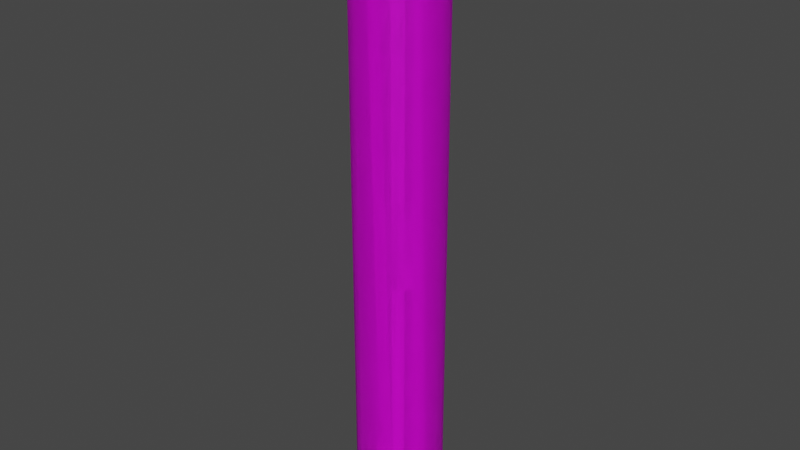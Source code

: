 # Source: TANK-7-0.blend  (saved by Blender 2.83.19; exported with 4.5.12 LTS)
import bpy
from mathutils import Matrix  # noqa: F401  (used for matrix-valued properties, if any)

bpy.ops.wm.read_factory_settings(use_empty=True)
scene = bpy.context.scene
scene.name = 'Scene'

# ---- collections
col_collection = bpy.data.collections.new('Collection'); scene.collection.children.link(col_collection)

# ---- images (referenced by path relative to the original .blend; pixels are not part of the script)
import os
ASSET_DIR = os.environ.get("B2B_ASSET_DIR", "")  # directory of the original .blend (textures are referenced by path, not embedded)
HERE = os.path.dirname(os.path.abspath(__file__))  # packed textures are extracted next to this script under _unpacked/

def load_image(name, relpath, width, height, colorspace="sRGB"):
    """Load a texture the original file referenced (path relative to the .blend, or extracted next to this script)."""
    p = next((c for c in (os.path.join(HERE, relpath), os.path.join(ASSET_DIR, relpath)) if relpath and os.path.exists(c)), "")
    if p:
        img = bpy.data.images.load(p, check_existing=True)
        img.name = name
    else:  # same state as the original file: an image datablock whose file is absent (Cycles renders it pink)
        img = bpy.data.images.new(name, width, height)
        img.source = "FILE"
        img.filepath = "//" + (relpath or name)
    img.colorspace_settings.name = colorspace
    return img
img_tt_checker_512x512_uv_grid = load_image('TT_checker_512x512_UV_GRID', '', 512, 512, 'sRGB')

# ---- materials (node trees are filled in below, after node groups)
mat_tt_checker_512x512_uv_grid = bpy.data.materials.new('TT_checker_512x512_UV_GRID')
mat_tt_checker_512x512_uv_grid.use_transparent_shadow = False

# ---- node groups
ng_auto_smooth = bpy.data.node_groups.new('Auto Smooth', 'GeometryNodeTree')
_s = ng_auto_smooth.interface.new_socket(name='Geometry', in_out='OUTPUT', socket_type='NodeSocketGeometry')
_s = ng_auto_smooth.interface.new_socket(name='Geometry', in_out='INPUT', socket_type='NodeSocketGeometry')
_s = ng_auto_smooth.interface.new_socket(name='Angle', in_out='INPUT', socket_type='NodeSocketFloat')
_s.subtype = 'ANGLE'
_s.min_value = 0.0
_s.max_value = 3.142
ng_auto_smooth.is_modifier = True
_N = ng_auto_smooth.nodes; _L = ng_auto_smooth.links
n0 = _N.new('NodeGroupOutput'); n0.name = 'Group Output'; n0.location = (480, -100)
n1 = _N.new('NodeGroupInput'); n1.name = 'Group Input'; n1.location = (-420, -300)
n2 = _N.new('NodeGroupInput'); n2.name = 'Group Input.001'; n2.location = (-60, -100)
n3 = _N.new('GeometryNodeSetShadeSmooth'); n3.name = 'Set Shade Smooth'; n3.location = (120, -100)
n3.domain = 'EDGE'
n4 = _N.new('GeometryNodeSetShadeSmooth'); n4.name = 'Set Shade Smooth.001'; n4.location = (300, -100)
n5 = _N.new('GeometryNodeInputMeshEdgeAngle'); n5.name = 'Edge Angle'; n5.location = (-420, -220)
n6 = _N.new('GeometryNodeInputEdgeSmooth'); n6.name = 'Is Edge Smooth'; n6.location = (-60, -160)
n7 = _N.new('GeometryNodeInputShadeSmooth'); n7.name = 'Is Face Smooth'; n7.location = (-240, -340)
n8 = _N.new('FunctionNodeBooleanMath'); n8.name = 'Boolean Math'; n8.location = (-60, -220)
n9 = _N.new('FunctionNodeCompare'); n9.name = 'Compare'; n9.location = (-240, -180)
n9.operation = 'LESS_EQUAL'
_L.new(n5.outputs[0], n9.inputs[0])
_L.new(n4.outputs[0], n0.inputs[0])
_L.new(n1.outputs[1], n9.inputs[1])
_L.new(n9.outputs[0], n8.inputs[0])
_L.new(n7.outputs[0], n8.inputs[1])
_L.new(n2.outputs[0], n3.inputs[0])
_L.new(n6.outputs[0], n3.inputs[1])
_L.new(n3.outputs[0], n4.inputs[0])
_L.new(n8.outputs[0], n3.inputs[2])
n0.is_active_output = True

# ---- material node trees
mat_tt_checker_512x512_uv_grid.use_nodes = True; mat_tt_checker_512x512_uv_grid.node_tree.nodes.clear()
_N = mat_tt_checker_512x512_uv_grid.node_tree.nodes; _L = mat_tt_checker_512x512_uv_grid.node_tree.links
n0 = _N.new('ShaderNodeBsdfPrincipled'); n0.name = 'Principled BSDF'; n0.location = (10, 300)
n0.distribution = 'GGX'
n0.subsurface_method = 'BURLEY'
n0.inputs[3].default_value = 1.45
n0.inputs[27].default_value = (0.0, 0.0, 0.0, 1.0)
n0.inputs[28].default_value = 1.0
n1 = _N.new('ShaderNodeOutputMaterial'); n1.name = 'Material Output'; n1.location = (300, 300)
n2 = _N.new('ShaderNodeTexImage'); n2.name = 'checker'; n2.location = (0, 0)
n2.image = img_tt_checker_512x512_uv_grid
_L.new(n0.outputs[0], n1.inputs[0])
_L.new(n2.outputs[0], n0.inputs[0])
n1.is_active_output = True

# ---- world
world_world = bpy.data.worlds.new('World'); scene.world = world_world
world_world.use_nodes = True; world_world.node_tree.nodes.clear()
_N = world_world.node_tree.nodes; _L = world_world.node_tree.links
n0 = _N.new('ShaderNodeOutputWorld'); n0.name = 'World Output'; n0.location = (300, 300)
n1 = _N.new('ShaderNodeBackground'); n1.name = 'Background'; n1.location = (10, 300)
n1.inputs[0].default_value = (0.05088, 0.05088, 0.05088, 1.0)
_L.new(n1.outputs[0], n0.inputs[0])
n0.is_active_output = True
world_world.color = (0.05088, 0.05088, 0.05088)
world_world.use_sun_shadow = False
world_world.sun_shadow_jitter_overblur = 0.0

# ---- meshes
me_tank = bpy.data.meshes.new('Tank')
me_tank.from_pydata([(-1.25, -2.165, -17.5), (-0.6471, -2.415, -15.0), (-0.6471, -2.415, -17.5), (-1.25, -2.165, -15.0), (-1.768, -1.768, -17.5), (-1.768, -1.768, -15.0), (-2.165, -1.25, -15.0), (-2.165, -1.25, -17.5), (-2.415, -0.647, -15.0), (-2.415, -0.647, -17.5), (-1.403e-06, -2.5, -17.5), (-2.5, 1.104e-06, -17.5), (-2.5, 7.682e-07, -15.0), (-2.415, 0.647, -17.5), (-2.415, 0.647, -15.0), (-2.165, 1.25, -17.5), (-2.165, 1.25, -15.0), (-1.768, 1.768, -17.5), (-1.768, 1.768, -15.0), (-1.25, 2.165, -17.5), (-1.25, 2.165, -15.0), (-0.647, 2.415, -17.5), (-0.647, 2.415, -15.0), (-4.49e-07, 2.5, -17.5), (2.415, -0.647, -17.5), (2.5, 1.265e-06, -15.0), (2.5, 1.505e-07, -17.5), (2.415, -0.647, -15.0), (2.165, -1.25, -17.5), (2.165, -1.25, -15.0), (1.768, -1.768, -17.5), (1.768, -1.768, -15.0), (1.25, -2.165, -17.5), (1.25, -2.165, -15.0), (0.647, -2.415, -17.5), (0.647, -2.415, -15.0), (-9.258e-07, -2.5, -15.0), (-1.403e-06, -2.5, -17.5), (2.415, 0.647, -17.5), (2.165, 1.25, -17.5), (2.165, 1.25, -15.0), (1.768, 1.768, -17.5), (1.768, 1.768, -15.0), (1.25, 2.165, -15.0), (1.25, 2.165, -17.5), (0.647, 2.415, -15.0), (0.647, 2.415, -17.5), (-4.49e-07, 2.5, -17.5), (-0.6471, -2.415, -12.5), (-1.25, -2.165, -12.5), (-1.768, -1.768, -12.5), (-2.165, -1.25, -12.5), (-2.415, -0.647, -12.5), (-9.258e-07, -2.5, -12.5), (-2.5, 7.682e-07, -12.5), (-2.415, 0.647, -12.5), (-2.165, 1.25, -12.5), (-1.768, 1.768, -12.5), (-1.25, 2.165, -12.5), (-0.647, 2.415, -12.5), (-4.49e-07, 2.5, -15.0), (2.5, 1.265e-06, -12.5), (2.415, -0.647, -12.5), (2.165, -1.25, -12.5), (1.768, -1.768, -12.5), (1.25, -2.165, -12.5), (0.647, -2.415, -12.5), (2.415, 0.647, -15.0), (2.165, 1.25, -12.5), (1.768, 1.768, -12.5), (1.25, 2.165, -12.5), (0.647, 2.415, -12.5), (-0.6471, -2.415, -10.0), (-1.25, -2.165, -10.0), (-1.768, -1.768, -10.0), (-2.165, -1.25, -10.0), (-2.415, -0.647, -10.0), (-2.5, 7.682e-07, -10.0), (-2.415, 0.647, -10.0), (-2.165, 1.25, -10.0), (-1.768, 1.768, -10.0), (-1.25, 2.165, -10.0), (-0.647, 2.415, -10.0), (-4.49e-07, 2.5, -12.5), (2.5, 1.265e-06, -10.0), (2.415, -0.647, -10.0), (2.165, -1.25, -10.0), (1.768, -1.768, -10.0), (1.25, -2.165, -10.0), (0.647, -2.415, -10.0), (-9.258e-07, -2.5, -10.0), (2.415, 0.647, -12.5), (2.165, 1.25, -10.0), (1.768, 1.768, -10.0), (1.25, 2.165, -10.0), (0.647, 2.415, -10.0), (-0.6471, -2.415, -7.5), (-1.25, -2.165, -7.5), (-1.768, -1.768, -7.5), (-2.165, -1.25, -7.5), (-2.415, -0.647, -7.5), (-9.258e-07, -2.5, -7.5), (-2.5, 7.682e-07, -7.5), (-2.415, 0.647, -7.5), (-2.165, 1.25, -7.5), (-1.768, 1.768, -7.5), (-1.25, 2.165, -7.5), (-0.647, 2.415, -7.5), (-4.49e-07, 2.5, -10.0), (2.5, 1.265e-06, -7.5), (2.415, -0.647, -7.5), (2.165, -1.25, -7.5), (1.768, -1.768, -7.5), (1.25, -2.165, -7.5), (0.647, -2.415, -7.5), (2.415, 0.647, -10.0), (2.165, 1.25, -7.5), (1.768, 1.768, -7.5), (1.25, 2.165, -7.5), (0.647, 2.415, -7.5), (-0.6471, -2.415, -5.0), (-1.25, -2.165, -5.0), (-1.768, -1.768, -5.0), (-2.165, -1.25, -5.0), (-2.415, -0.647, -5.0), (-2.5, 7.682e-07, -5.0), (-2.415, 0.647, -5.0), (-2.165, 1.25, -5.0), (-1.768, 1.768, -5.0), (-1.25, 2.165, -5.0), (-0.647, 2.415, -5.0), (-4.49e-07, 2.5, -7.5), (2.5, 1.265e-06, -5.0), (2.415, -0.647, -5.0), (2.165, -1.25, -5.0), (1.768, -1.768, -5.0), (1.25, -2.165, -5.0), (0.647, -2.415, -5.0), (-9.258e-07, -2.5, -5.0), (2.415, 0.647, -7.5), (2.165, 1.25, -5.0), (1.768, 1.768, -5.0), (1.25, 2.165, -5.0), (0.647, 2.415, -5.0), (-0.6471, -2.415, -2.5), (-1.25, -2.165, -2.5), (-1.768, -1.768, -2.5), (-2.165, -1.25, -2.5), (-2.415, -0.647, -2.5), (-9.258e-07, -2.5, -2.5), (-2.5, 7.682e-07, -2.5), (-2.415, 0.647, -2.5), (-2.165, 1.25, -2.5), (-1.768, 1.768, -2.5), (-1.25, 2.165, -2.5), (-0.647, 2.415, -2.5), (-4.49e-07, 2.5, -5.0), (2.5, 1.265e-06, -2.5), (2.415, -0.647, -2.5), (2.165, -1.25, -2.5), (1.768, -1.768, -2.5), (1.25, -2.165, -2.5), (0.647, -2.415, -2.5), (2.415, 0.647, -5.0), (2.165, 1.25, -2.5), (1.768, 1.768, -2.5), (1.25, 2.165, -2.5), (0.647, 2.415, -2.5), (-0.6471, -2.415, -3.338e-06), (-1.25, -2.165, -3.338e-06), (-1.768, -1.768, -3.338e-06), (-2.165, -1.25, -3.338e-06), (-2.415, -0.647, -3.338e-06), (-2.5, 7.682e-07, -3.338e-06), (-2.415, 0.647, -3.338e-06), (-2.165, 1.25, -3.338e-06), (-1.768, 1.768, -3.338e-06), (-1.25, 2.165, -3.338e-06), (-0.647, 2.415, -3.338e-06), (-4.49e-07, 2.5, -2.5), (2.5, 1.265e-06, -3.338e-06), (2.415, -0.647, -3.338e-06), (2.165, -1.25, -3.338e-06), (1.768, -1.768, -3.338e-06), (1.25, -2.165, -3.338e-06), (0.647, -2.415, -3.338e-06), (-9.258e-07, -2.5, -3.338e-06), (2.415, 0.647, -2.5), (2.165, 1.25, -3.338e-06), (1.768, 1.768, -3.338e-06), (1.25, 2.165, -3.338e-06), (0.647, 2.415, -3.338e-06), (-0.6471, -2.415, 2.5), (-1.25, -2.165, 2.5), (-1.768, -1.768, 2.5), (-2.165, -1.25, 2.5), (-2.415, -0.647, 2.5), (-9.258e-07, -2.5, 2.5), (-2.5, 7.682e-07, 2.5), (-2.415, 0.647, 2.5), (-2.165, 1.25, 2.5), (-1.768, 1.768, 2.5), (-1.25, 2.165, 2.5), (-0.647, 2.415, 2.5), (-4.49e-07, 2.5, -4.768e-07), (2.5, 1.265e-06, 2.5), (2.415, -0.647, 2.5), (2.165, -1.25, 2.5), (1.768, -1.768, 2.5), (1.25, -2.165, 2.5), (0.647, -2.415, 2.5), (2.415, 0.647, -1.431e-06), (2.165, 1.25, 2.5), (1.768, 1.768, 2.5), (1.25, 2.165, 2.5), (0.647, 2.415, 2.5), (-0.6471, -2.415, 5.0), (-1.25, -2.165, 5.0), (-1.768, -1.768, 5.0), (-2.165, -1.25, 5.0), (-2.415, -0.647, 5.0), (-2.5, 7.682e-07, 5.0), (-2.415, 0.647, 5.0), (-2.165, 1.25, 5.0), (-1.768, 1.768, 5.0), (-1.25, 2.165, 5.0), (-0.647, 2.415, 5.0), (-4.49e-07, 2.5, 2.5), (2.5, 1.265e-06, 5.0), (2.415, -0.647, 5.0), (2.165, -1.25, 5.0), (1.768, -1.768, 5.0), (1.25, -2.165, 5.0), (0.647, -2.415, 5.0), (-9.258e-07, -2.5, 5.0), (2.415, 0.647, 2.5), (2.165, 1.25, 5.0), (1.768, 1.768, 5.0), (1.25, 2.165, 5.0), (0.647, 2.415, 5.0), (-0.6471, -2.415, 7.5), (-1.25, -2.165, 7.5), (-1.768, -1.768, 7.5), (-2.165, -1.25, 7.5), (-2.415, -0.647, 7.5), (-9.258e-07, -2.5, 7.5), (-2.5, 7.682e-07, 7.5), (-2.415, 0.647, 7.5), (-2.165, 1.25, 7.5), (-1.768, 1.768, 7.5), (-1.25, 2.165, 7.5), (-0.647, 2.415, 7.5), (-4.49e-07, 2.5, 5.0), (2.5, 1.265e-06, 7.5), (2.415, -0.647, 7.5), (2.165, -1.25, 7.5), (1.768, -1.768, 7.5), (1.25, -2.165, 7.5), (0.647, -2.415, 7.5), (2.415, 0.647, 5.0), (2.165, 1.25, 7.5), (1.768, 1.768, 7.5), (1.25, 2.165, 7.5), (0.647, 2.415, 7.5), (-0.6471, -2.415, 10.0), (-1.25, -2.165, 10.0), (-1.768, -1.768, 10.0), (-2.165, -1.25, 10.0), (-2.415, -0.647, 10.0), (-2.5, 7.682e-07, 10.0), (-2.415, 0.647, 10.0), (-2.165, 1.25, 10.0), (-1.768, 1.768, 10.0), (-1.25, 2.165, 10.0), (-0.647, 2.415, 10.0), (-4.49e-07, 2.5, 7.5), (2.5, 1.265e-06, 10.0), (2.415, -0.647, 10.0), (2.165, -1.25, 10.0), (1.768, -1.768, 10.0), (1.25, -2.165, 10.0), (0.647, -2.415, 10.0), (-9.258e-07, -2.5, 10.0), (2.415, 0.647, 7.5), (2.165, 1.25, 10.0), (1.768, 1.768, 10.0), (1.25, 2.165, 10.0), (0.647, 2.415, 10.0), (-0.6471, -2.415, 12.5), (-1.25, -2.165, 12.5), (-1.768, -1.768, 12.5), (-2.165, -1.25, 12.5), (-2.415, -0.647, 12.5), (-9.258e-07, -2.5, 12.5), (-2.5, 7.682e-07, 12.5), (-2.415, 0.647, 12.5), (-2.165, 1.25, 12.5), (-1.768, 1.768, 12.5), (-1.25, 2.165, 12.5), (-0.647, 2.415, 12.5), (-4.49e-07, 2.5, 10.0), (2.5, 1.265e-06, 12.5), (2.415, -0.647, 12.5), (2.165, -1.25, 12.5), (1.768, -1.768, 12.5), (1.25, -2.165, 12.5), (0.647, -2.415, 12.5), (2.415, 0.647, 10.0), (2.165, 1.25, 12.5), (1.768, 1.768, 12.5), (1.25, 2.165, 12.5), (0.647, 2.415, 12.5), (-0.6471, -2.415, 15.0), (-1.25, -2.165, 15.0), (-1.768, -1.768, 15.0), (-2.165, -1.25, 15.0), (-2.415, -0.647, 15.0), (-2.5, 7.682e-07, 15.0), (-2.415, 0.647, 15.0), (-2.165, 1.25, 15.0), (-1.768, 1.768, 15.0), (-1.25, 2.165, 15.0), (-0.647, 2.415, 15.0), (-4.49e-07, 2.5, 12.5), (2.5, 1.265e-06, 15.0), (2.415, -0.647, 15.0), (2.165, -1.25, 15.0), (1.768, -1.768, 15.0), (1.25, -2.165, 15.0), (0.647, -2.415, 15.0), (-9.258e-07, -2.5, 15.0), (2.415, 0.647, 12.5), (2.165, 1.25, 15.0), (1.768, 1.768, 15.0), (1.25, 2.165, 15.0), (0.647, 2.415, 15.0), (-0.6471, -2.415, 17.5), (-1.25, -2.165, 17.5), (-1.768, -1.768, 17.5), (-2.165, -1.25, 17.5), (-2.415, -0.647, 17.5), (-9.258e-07, -2.5, 17.5), (-2.5, 7.682e-07, 17.5), (-2.415, 0.647, 17.5), (-2.165, 1.25, 17.5), (-1.768, 1.768, 17.5), (-1.25, 2.165, 17.5), (-0.647, 2.415, 17.5), (-4.49e-07, 2.5, 15.0), (2.5, 1.265e-06, 17.5), (2.415, -0.647, 17.5), (2.165, -1.25, 17.5), (1.768, -1.768, 17.5), (1.25, -2.165, 17.5), (0.647, -2.415, 17.5), (2.415, 0.647, 15.0), (2.165, 1.25, 17.5), (1.768, 1.768, 17.5), (1.25, 2.165, 17.5), (0.647, 2.415, 17.5), (-4.49e-07, 2.5, 17.5), (2.415, 0.647, 17.5)], [], [(47, 60, 45, 46), (46, 45, 43, 44), (37, 34, 35, 36), (16, 18, 17, 15), (39, 40, 67, 38), (14, 16, 15, 13), (18, 20, 19, 17), (20, 22, 21, 19), (44, 43, 42, 41), (8, 12, 11, 9), (23, 21, 22, 60), (3, 5, 4, 0), (38, 67, 25, 26), (29, 31, 30, 28), (25, 27, 24, 26), (33, 35, 34, 32), (27, 29, 28, 24), (31, 33, 32, 30), (41, 42, 40, 39), (7, 4, 5, 6), (12, 14, 13, 11), (1, 3, 0, 2), (10, 36, 1, 2), (9, 7, 6, 8), (60, 83, 71, 45), (45, 71, 70, 43), (36, 35, 66, 53), (56, 57, 18, 16), (40, 68, 91, 67), (55, 56, 16, 14), (57, 58, 20, 18), (58, 59, 22, 20), (43, 70, 69, 42), (52, 54, 12, 8), (60, 22, 59, 83), (49, 50, 5, 3), (67, 91, 61, 25), (63, 64, 31, 29), (61, 62, 27, 25), (65, 66, 35, 33), (62, 63, 29, 27), (64, 65, 33, 31), (42, 69, 68, 40), (6, 5, 50, 51), (54, 55, 14, 12), (48, 49, 3, 1), (36, 53, 48, 1), (8, 6, 51, 52), (83, 108, 95, 71), (71, 95, 94, 70), (53, 66, 89, 90), (79, 80, 57, 56), (68, 92, 115, 91), (78, 79, 56, 55), (80, 81, 58, 57), (81, 82, 59, 58), (70, 94, 93, 69), (76, 77, 54, 52), (83, 59, 82, 108), (73, 74, 50, 49), (91, 115, 84, 61), (86, 87, 64, 63), (84, 85, 62, 61), (88, 89, 66, 65), (85, 86, 63, 62), (87, 88, 65, 64), (69, 93, 92, 68), (51, 50, 74, 75), (77, 78, 55, 54), (72, 73, 49, 48), (53, 90, 72, 48), (52, 51, 75, 76), (108, 131, 119, 95), (95, 119, 118, 94), (90, 89, 114, 101), (104, 105, 80, 79), (92, 116, 139, 115), (103, 104, 79, 78), (105, 106, 81, 80), (106, 107, 82, 81), (94, 118, 117, 93), (100, 102, 77, 76), (108, 82, 107, 131), (97, 98, 74, 73), (115, 139, 109, 84), (111, 112, 87, 86), (109, 110, 85, 84), (113, 114, 89, 88), (110, 111, 86, 85), (112, 113, 88, 87), (93, 117, 116, 92), (75, 74, 98, 99), (102, 103, 78, 77), (96, 97, 73, 72), (90, 101, 96, 72), (76, 75, 99, 100), (131, 156, 143, 119), (119, 143, 142, 118), (101, 114, 137, 138), (127, 128, 105, 104), (116, 140, 163, 139), (126, 127, 104, 103), (128, 129, 106, 105), (129, 130, 107, 106), (118, 142, 141, 117), (124, 125, 102, 100), (131, 107, 130, 156), (121, 122, 98, 97), (139, 163, 132, 109), (134, 135, 112, 111), (132, 133, 110, 109), (136, 137, 114, 113), (133, 134, 111, 110), (135, 136, 113, 112), (117, 141, 140, 116), (99, 98, 122, 123), (125, 126, 103, 102), (120, 121, 97, 96), (101, 138, 120, 96), (100, 99, 123, 124), (156, 179, 167, 143), (143, 167, 166, 142), (138, 137, 162, 149), (152, 153, 128, 127), (140, 164, 187, 163), (151, 152, 127, 126), (153, 154, 129, 128), (154, 155, 130, 129), (142, 166, 165, 141), (148, 150, 125, 124), (156, 130, 155, 179), (145, 146, 122, 121), (163, 187, 157, 132), (159, 160, 135, 134), (157, 158, 133, 132), (161, 162, 137, 136), (158, 159, 134, 133), (160, 161, 136, 135), (141, 165, 164, 140), (123, 122, 146, 147), (150, 151, 126, 125), (144, 145, 121, 120), (138, 149, 144, 120), (124, 123, 147, 148), (179, 204, 191, 167), (167, 191, 190, 166), (149, 162, 185, 186), (175, 176, 153, 152), (164, 188, 211, 187), (174, 175, 152, 151), (176, 177, 154, 153), (177, 178, 155, 154), (166, 190, 189, 165), (172, 173, 150, 148), (179, 155, 178, 204), (169, 170, 146, 145), (187, 211, 180, 157), (182, 183, 160, 159), (180, 181, 158, 157), (184, 185, 162, 161), (181, 182, 159, 158), (183, 184, 161, 160), (165, 189, 188, 164), (147, 146, 170, 171), (173, 174, 151, 150), (168, 169, 145, 144), (149, 186, 168, 144), (148, 147, 171, 172), (204, 227, 215, 191), (191, 215, 214, 190), (186, 185, 210, 197), (200, 201, 176, 175), (188, 212, 235, 211), (199, 200, 175, 174), (201, 202, 177, 176), (202, 203, 178, 177), (190, 214, 213, 189), (196, 198, 173, 172), (204, 178, 203, 227), (193, 194, 170, 169), (211, 235, 205, 180), (207, 208, 183, 182), (205, 206, 181, 180), (209, 210, 185, 184), (206, 207, 182, 181), (208, 209, 184, 183), (189, 213, 212, 188), (171, 170, 194, 195), (198, 199, 174, 173), (192, 193, 169, 168), (186, 197, 192, 168), (172, 171, 195, 196), (227, 252, 239, 215), (215, 239, 238, 214), (197, 210, 233, 234), (223, 224, 201, 200), (212, 236, 259, 235), (222, 223, 200, 199), (224, 225, 202, 201), (225, 226, 203, 202), (214, 238, 237, 213), (220, 221, 198, 196), (227, 203, 226, 252), (217, 218, 194, 193), (235, 259, 228, 205), (230, 231, 208, 207), (228, 229, 206, 205), (232, 233, 210, 209), (229, 230, 207, 206), (231, 232, 209, 208), (213, 237, 236, 212), (195, 194, 218, 219), (221, 222, 199, 198), (216, 217, 193, 192), (197, 234, 216, 192), (196, 195, 219, 220), (252, 275, 263, 239), (239, 263, 262, 238), (234, 233, 258, 245), (248, 249, 224, 223), (236, 260, 283, 259), (247, 248, 223, 222), (249, 250, 225, 224), (250, 251, 226, 225), (238, 262, 261, 237), (244, 246, 221, 220), (252, 226, 251, 275), (241, 242, 218, 217), (259, 283, 253, 228), (255, 256, 231, 230), (253, 254, 229, 228), (257, 258, 233, 232), (254, 255, 230, 229), (256, 257, 232, 231), (237, 261, 260, 236), (219, 218, 242, 243), (246, 247, 222, 221), (240, 241, 217, 216), (234, 245, 240, 216), (220, 219, 243, 244), (275, 300, 287, 263), (263, 287, 286, 262), (245, 258, 281, 282), (271, 272, 249, 248), (260, 284, 307, 283), (270, 271, 248, 247), (272, 273, 250, 249), (273, 274, 251, 250), (262, 286, 285, 261), (268, 269, 246, 244), (275, 251, 274, 300), (265, 266, 242, 241), (283, 307, 276, 253), (278, 279, 256, 255), (276, 277, 254, 253), (280, 281, 258, 257), (277, 278, 255, 254), (279, 280, 257, 256), (261, 285, 284, 260), (243, 242, 266, 267), (269, 270, 247, 246), (264, 265, 241, 240), (245, 282, 264, 240), (244, 243, 267, 268), (300, 323, 311, 287), (287, 311, 310, 286), (282, 281, 306, 293), (296, 297, 272, 271), (284, 308, 331, 307), (295, 296, 271, 270), (297, 298, 273, 272), (298, 299, 274, 273), (286, 310, 309, 285), (292, 294, 269, 268), (300, 274, 299, 323), (289, 290, 266, 265), (307, 331, 301, 276), (303, 304, 279, 278), (301, 302, 277, 276), (305, 306, 281, 280), (302, 303, 278, 277), (304, 305, 280, 279), (285, 309, 308, 284), (267, 266, 290, 291), (294, 295, 270, 269), (288, 289, 265, 264), (282, 293, 288, 264), (268, 267, 291, 292), (323, 348, 335, 311), (311, 335, 334, 310), (293, 306, 329, 330), (319, 320, 297, 296), (308, 332, 355, 331), (318, 319, 296, 295), (320, 321, 298, 297), (321, 322, 299, 298), (310, 334, 333, 309), (316, 317, 294, 292), (323, 299, 322, 348), (313, 314, 290, 289), (331, 355, 324, 301), (326, 327, 304, 303), (324, 325, 302, 301), (328, 329, 306, 305), (325, 326, 303, 302), (327, 328, 305, 304), (309, 333, 332, 308), (291, 290, 314, 315), (317, 318, 295, 294), (312, 313, 289, 288), (293, 330, 312, 288), (292, 291, 315, 316), (348, 360, 359, 335), (335, 359, 358, 334), (330, 329, 354, 341), (344, 345, 320, 319), (332, 356, 361, 355), (343, 344, 319, 318), (345, 346, 321, 320), (346, 347, 322, 321), (334, 358, 357, 333), (340, 342, 317, 316), (348, 322, 347, 360), (337, 338, 314, 313), (355, 361, 349, 324), (351, 352, 327, 326), (349, 350, 325, 324), (353, 354, 329, 328), (350, 351, 326, 325), (352, 353, 328, 327), (333, 357, 356, 332), (315, 314, 338, 339), (342, 343, 318, 317), (336, 337, 313, 312), (330, 341, 336, 312), (316, 315, 339, 340)])
me_tank.polygons.foreach_set('use_smooth', [True] * 336)
_uv = me_tank.uv_layers.new(name='UV')
_uv.uv.foreach_set('vector', [0.2485, 0.02295, 0.2485, 0.1422, 0.2291, 0.1422, 0.2291, 0.02295, 0.2291, 0.02295, 0.2291, 0.1422, 0.2098, 0.1422, 0.2098, 0.02295, 0.01639, 0.02295, 0.03573, 0.02295, 0.03573, 0.1422, 0.01639, 0.1422, 0.09375, 0.1422, 0.07441, 0.1422, 0.07441, 0.02295, 0.09375, 0.02295, 0.1711, 0.02295, 0.1711, 0.1422, 0.1518, 0.1422, 0.1518, 0.02295, 0.1131, 0.1422, 0.09375, 0.1422, 0.09375, 0.02295, 0.1131, 0.02295, 0.07441, 0.1422, 0.05507, 0.1422, 0.05507, 0.02295, 0.07441, 0.02295, 0.05507, 0.1422, 0.03573, 0.1422, 0.03573, 0.02295, 0.05507, 0.02295, 0.2098, 0.02295, 0.2098, 0.1422, 0.1904, 0.1422, 0.1904, 0.02295, 0.1518, 0.1422, 0.1324, 0.1422, 0.1324, 0.02295, 0.1518, 0.02295, 0.01639, 0.02295, 0.03573, 0.02295, 0.03573, 0.1422, 0.01639, 0.1422, 0.2098, 0.1422, 0.1904, 0.1422, 0.1904, 0.02295, 0.2098, 0.02295, 0.1518, 0.02295, 0.1518, 0.1422, 0.1324, 0.1422, 0.1324, 0.02295, 0.09375, 0.1422, 0.07441, 0.1422, 0.07441, 0.02295, 0.09375, 0.02295, 0.1324, 0.1422, 0.1131, 0.1422, 0.1131, 0.02295, 0.1324, 0.02295, 0.05507, 0.1422, 0.03573, 0.1422, 0.03573, 0.02295, 0.05507, 0.02295, 0.1131, 0.1422, 0.09375, 0.1422, 0.09375, 0.02295, 0.1131, 0.02295, 0.07441, 0.1422, 0.05507, 0.1422, 0.05507, 0.02295, 0.07441, 0.02295, 0.1904, 0.02295, 0.1904, 0.1422, 0.1711, 0.1422, 0.1711, 0.02295, 0.1711, 0.02295, 0.1904, 0.02295, 0.1904, 0.1422, 0.1711, 0.1422, 0.1324, 0.1422, 0.1131, 0.1422, 0.1131, 0.02295, 0.1324, 0.02295, 0.2291, 0.1422, 0.2098, 0.1422, 0.2098, 0.02295, 0.2291, 0.02295, 0.2485, 0.02295, 0.2485, 0.1422, 0.2291, 0.1422, 0.2291, 0.02295, 0.1518, 0.02295, 0.1711, 0.02295, 0.1711, 0.1422, 0.1518, 0.1422, 0.2485, 0.1422, 0.2485, 0.2615, 0.2291, 0.2615, 0.2291, 0.1422, 0.2291, 0.1422, 0.2291, 0.2615, 0.2098, 0.2615, 0.2098, 0.1422, 0.01639, 0.1422, 0.03573, 0.1422, 0.03573, 0.2615, 0.01639, 0.2615, 0.09375, 0.2615, 0.07441, 0.2615, 0.07441, 0.1422, 0.09375, 0.1422, 0.1711, 0.1422, 0.1711, 0.2615, 0.1518, 0.2615, 0.1518, 0.1422, 0.1131, 0.2615, 0.09375, 0.2615, 0.09375, 0.1422, 0.1131, 0.1422, 0.07441, 0.2615, 0.05507, 0.2615, 0.05507, 0.1422, 0.07441, 0.1422, 0.05507, 0.2615, 0.03573, 0.2615, 0.03573, 0.1422, 0.05507, 0.1422, 0.2098, 0.1422, 0.2098, 0.2615, 0.1904, 0.2615, 0.1904, 0.1422, 0.1518, 0.2615, 0.1324, 0.2615, 0.1324, 0.1422, 0.1518, 0.1422, 0.01639, 0.1422, 0.03573, 0.1422, 0.03573, 0.2615, 0.01639, 0.2615, 0.2098, 0.2615, 0.1904, 0.2615, 0.1904, 0.1422, 0.2098, 0.1422, 0.1518, 0.1422, 0.1518, 0.2615, 0.1324, 0.2615, 0.1324, 0.1422, 0.09375, 0.2615, 0.07441, 0.2615, 0.07441, 0.1422, 0.09375, 0.1422, 0.1324, 0.2615, 0.1131, 0.2615, 0.1131, 0.1422, 0.1324, 0.1422, 0.05507, 0.2615, 0.03573, 0.2615, 0.03573, 0.1422, 0.05507, 0.1422, 0.1131, 0.2615, 0.09375, 0.2615, 0.09375, 0.1422, 0.1131, 0.1422, 0.07441, 0.2615, 0.05507, 0.2615, 0.05507, 0.1422, 0.07441, 0.1422, 0.1904, 0.1422, 0.1904, 0.2615, 0.1711, 0.2615, 0.1711, 0.1422, 0.1711, 0.1422, 0.1904, 0.1422, 0.1904, 0.2615, 0.1711, 0.2615, 0.1324, 0.2615, 0.1131, 0.2615, 0.1131, 0.1422, 0.1324, 0.1422, 0.2291, 0.2615, 0.2098, 0.2615, 0.2098, 0.1422, 0.2291, 0.1422, 0.2485, 0.1422, 0.2485, 0.2615, 0.2291, 0.2615, 0.2291, 0.1422, 0.1518, 0.1422, 0.1711, 0.1422, 0.1711, 0.2615, 0.1518, 0.2615, 0.2485, 0.2615, 0.2485, 0.3807, 0.2291, 0.3807, 0.2291, 0.2615, 0.2291, 0.2615, 0.2291, 0.3807, 0.2098, 0.3807, 0.2098, 0.2615, 0.01639, 0.2615, 0.03573, 0.2615, 0.03573, 0.3807, 0.01639, 0.3807, 0.09375, 0.3807, 0.07441, 0.3807, 0.07441, 0.2615, 0.09375, 0.2615, 0.1711, 0.2615, 0.1711, 0.3807, 0.1518, 0.3807, 0.1518, 0.2615, 0.1131, 0.3807, 0.09375, 0.3807, 0.09375, 0.2615, 0.1131, 0.2615, 0.07441, 0.3807, 0.05507, 0.3807, 0.05507, 0.2615, 0.07441, 0.2615, 0.05507, 0.3807, 0.03573, 0.3807, 0.03573, 0.2615, 0.05507, 0.2615, 0.2098, 0.2615, 0.2098, 0.3807, 0.1904, 0.3807, 0.1904, 0.2615, 0.1518, 0.3807, 0.1324, 0.3807, 0.1324, 0.2615, 0.1518, 0.2615, 0.01639, 0.2615, 0.03573, 0.2615, 0.03573, 0.3807, 0.01639, 0.3807, 0.2098, 0.3807, 0.1904, 0.3807, 0.1904, 0.2615, 0.2098, 0.2615, 0.1518, 0.2615, 0.1518, 0.3807, 0.1324, 0.3807, 0.1324, 0.2615, 0.09375, 0.3807, 0.07441, 0.3807, 0.07441, 0.2615, 0.09375, 0.2615, 0.1324, 0.3807, 0.1131, 0.3807, 0.1131, 0.2615, 0.1324, 0.2615, 0.05507, 0.3807, 0.03573, 0.3807, 0.03573, 0.2615, 0.05507, 0.2615, 0.1131, 0.3807, 0.09375, 0.3807, 0.09375, 0.2615, 0.1131, 0.2615, 0.07441, 0.3807, 0.05507, 0.3807, 0.05507, 0.2615, 0.07441, 0.2615, 0.1904, 0.2615, 0.1904, 0.3807, 0.1711, 0.3807, 0.1711, 0.2615, 0.1711, 0.2615, 0.1904, 0.2615, 0.1904, 0.3807, 0.1711, 0.3807, 0.1324, 0.3807, 0.1131, 0.3807, 0.1131, 0.2615, 0.1324, 0.2615, 0.2291, 0.3807, 0.2098, 0.3807, 0.2098, 0.2615, 0.2291, 0.2615, 0.2485, 0.2615, 0.2485, 0.3807, 0.2291, 0.3807, 0.2291, 0.2615, 0.1518, 0.2615, 0.1711, 0.2615, 0.1711, 0.3807, 0.1518, 0.3807, 0.2485, 0.3807, 0.2485, 0.5, 0.2291, 0.5, 0.2291, 0.3807, 0.2291, 0.3807, 0.2291, 0.5, 0.2098, 0.5, 0.2098, 0.3807, 0.01639, 0.3807, 0.03573, 0.3807, 0.03573, 0.5, 0.01639, 0.5, 0.09375, 0.5, 0.07441, 0.5, 0.07441, 0.3807, 0.09375, 0.3807, 0.1711, 0.3807, 0.1711, 0.5, 0.1518, 0.5, 0.1518, 0.3807, 0.1131, 0.5, 0.09375, 0.5, 0.09375, 0.3807, 0.1131, 0.3807, 0.07441, 0.5, 0.05507, 0.5, 0.05507, 0.3807, 0.07441, 0.3807, 0.05507, 0.5, 0.03573, 0.5, 0.03573, 0.3807, 0.05507, 0.3807, 0.2098, 0.3807, 0.2098, 0.5, 0.1904, 0.5, 0.1904, 0.3807, 0.1518, 0.5, 0.1324, 0.5, 0.1324, 0.3807, 0.1518, 0.3807, 0.01639, 0.3807, 0.03573, 0.3807, 0.03573, 0.5, 0.01639, 0.5, 0.2098, 0.5, 0.1904, 0.5, 0.1904, 0.3807, 0.2098, 0.3807, 0.1518, 0.3807, 0.1518, 0.5, 0.1324, 0.5, 0.1324, 0.3807, 0.09375, 0.5, 0.07441, 0.5, 0.07441, 0.3807, 0.09375, 0.3807, 0.1324, 0.5, 0.1131, 0.5, 0.1131, 0.3807, 0.1324, 0.3807, 0.05507, 0.5, 0.03573, 0.5, 0.03573, 0.3807, 0.05507, 0.3807, 0.1131, 0.5, 0.09375, 0.5, 0.09375, 0.3807, 0.1131, 0.3807, 0.07441, 0.5, 0.05507, 0.5, 0.05507, 0.3807, 0.07441, 0.3807, 0.1904, 0.3807, 0.1904, 0.5, 0.1711, 0.5, 0.1711, 0.3807, 0.1711, 0.3807, 0.1904, 0.3807, 0.1904, 0.5, 0.1711, 0.5, 0.1324, 0.5, 0.1131, 0.5, 0.1131, 0.3807, 0.1324, 0.3807, 0.2291, 0.5, 0.2098, 0.5, 0.2098, 0.3807, 0.2291, 0.3807, 0.2485, 0.3807, 0.2485, 0.5, 0.2291, 0.5, 0.2291, 0.3807, 0.1518, 0.3807, 0.1711, 0.3807, 0.1711, 0.5, 0.1518, 0.5, 0.2485, 0.5, 0.2485, 0.6193, 0.2291, 0.6193, 0.2291, 0.5, 0.2291, 0.5, 0.2291, 0.6193, 0.2098, 0.6193, 0.2098, 0.5, 0.01639, 0.5, 0.03573, 0.5, 0.03573, 0.6193, 0.01639, 0.6193, 0.09375, 0.6193, 0.07441, 0.6193, 0.07441, 0.5, 0.09375, 0.5, 0.1711, 0.5, 0.1711, 0.6193, 0.1518, 0.6193, 0.1518, 0.5, 0.1131, 0.6193, 0.09375, 0.6193, 0.09375, 0.5, 0.1131, 0.5, 0.07441, 0.6193, 0.05507, 0.6193, 0.05507, 0.5, 0.07441, 0.5, 0.05507, 0.6193, 0.03573, 0.6193, 0.03573, 0.5, 0.05507, 0.5, 0.2098, 0.5, 0.2098, 0.6193, 0.1904, 0.6193, 0.1904, 0.5, 0.1518, 0.6193, 0.1324, 0.6193, 0.1324, 0.5, 0.1518, 0.5, 0.01639, 0.5, 0.03573, 0.5, 0.03573, 0.6193, 0.01639, 0.6193, 0.2098, 0.6193, 0.1904, 0.6193, 0.1904, 0.5, 0.2098, 0.5, 0.1518, 0.5, 0.1518, 0.6193, 0.1324, 0.6193, 0.1324, 0.5, 0.09375, 0.6193, 0.07441, 0.6193, 0.07441, 0.5, 0.09375, 0.5, 0.1324, 0.6193, 0.1131, 0.6193, 0.1131, 0.5, 0.1324, 0.5, 0.05507, 0.6193, 0.03573, 0.6193, 0.03573, 0.5, 0.05507, 0.5, 0.1131, 0.6193, 0.09375, 0.6193, 0.09375, 0.5, 0.1131, 0.5, 0.07441, 0.6193, 0.05507, 0.6193, 0.05507, 0.5, 0.07441, 0.5, 0.1904, 0.5, 0.1904, 0.6193, 0.1711, 0.6193, 0.1711, 0.5, 0.1711, 0.5, 0.1904, 0.5, 0.1904, 0.6193, 0.1711, 0.6193, 0.1324, 0.6193, 0.1131, 0.6193, 0.1131, 0.5, 0.1324, 0.5, 0.2291, 0.6193, 0.2098, 0.6193, 0.2098, 0.5, 0.2291, 0.5, 0.2485, 0.5, 0.2485, 0.6193, 0.2291, 0.6193, 0.2291, 0.5, 0.1518, 0.5, 0.1711, 0.5, 0.1711, 0.6193, 0.1518, 0.6193, 0.2485, 0.6193, 0.2485, 0.7385, 0.2291, 0.7385, 0.2291, 0.6193, 0.2291, 0.6193, 0.2291, 0.7385, 0.2098, 0.7385, 0.2098, 0.6193, 0.01639, 0.6193, 0.03573, 0.6193, 0.03573, 0.7385, 0.01639, 0.7385, 0.09375, 0.7385, 0.07441, 0.7385, 0.07441, 0.6193, 0.09375, 0.6193, 0.1711, 0.6193, 0.1711, 0.7385, 0.1518, 0.7385, 0.1518, 0.6193, 0.1131, 0.7385, 0.09375, 0.7385, 0.09375, 0.6193, 0.1131, 0.6193, 0.07441, 0.7385, 0.05507, 0.7385, 0.05507, 0.6193, 0.07441, 0.6193, 0.05507, 0.7385, 0.03573, 0.7385, 0.03573, 0.6193, 0.05507, 0.6193, 0.2098, 0.6193, 0.2098, 0.7385, 0.1904, 0.7385, 0.1904, 0.6193, 0.1518, 0.7385, 0.1324, 0.7385, 0.1324, 0.6193, 0.1518, 0.6193, 0.01639, 0.6193, 0.03573, 0.6193, 0.03573, 0.7385, 0.01639, 0.7385, 0.2098, 0.7385, 0.1904, 0.7385, 0.1904, 0.6193, 0.2098, 0.6193, 0.1518, 0.6193, 0.1518, 0.7385, 0.1324, 0.7385, 0.1324, 0.6193, 0.09375, 0.7385, 0.07441, 0.7385, 0.07441, 0.6193, 0.09375, 0.6193, 0.1324, 0.7385, 0.1131, 0.7385, 0.1131, 0.6193, 0.1324, 0.6193, 0.05507, 0.7385, 0.03573, 0.7385, 0.03573, 0.6193, 0.05507, 0.6193, 0.1131, 0.7385, 0.09375, 0.7385, 0.09375, 0.6193, 0.1131, 0.6193, 0.07441, 0.7385, 0.05507, 0.7385, 0.05507, 0.6193, 0.07441, 0.6193, 0.1904, 0.6193, 0.1904, 0.7385, 0.1711, 0.7385, 0.1711, 0.6193, 0.1711, 0.6193, 0.1904, 0.6193, 0.1904, 0.7385, 0.1711, 0.7385, 0.1324, 0.7385, 0.1131, 0.7385, 0.1131, 0.6193, 0.1324, 0.6193, 0.2291, 0.7385, 0.2098, 0.7385, 0.2098, 0.6193, 0.2291, 0.6193, 0.2485, 0.6193, 0.2485, 0.7385, 0.2291, 0.7385, 0.2291, 0.6193, 0.1518, 0.6193, 0.1711, 0.6193, 0.1711, 0.7385, 0.1518, 0.7385, 0.2485, 0.7385, 0.2485, 0.8578, 0.2291, 0.8578, 0.2291, 0.7385, 0.2291, 0.7385, 0.2291, 0.8578, 0.2098, 0.8578, 0.2098, 0.7385, 0.01639, 0.7385, 0.03573, 0.7385, 0.03573, 0.8578, 0.01639, 0.8578, 0.09375, 0.8578, 0.07441, 0.8578, 0.07441, 0.7385, 0.09375, 0.7385, 0.1711, 0.7385, 0.1711, 0.8578, 0.1518, 0.8578, 0.1518, 0.7385, 0.1131, 0.8578, 0.09375, 0.8578, 0.09375, 0.7385, 0.1131, 0.7385, 0.07441, 0.8578, 0.05507, 0.8578, 0.05507, 0.7385, 0.07441, 0.7385, 0.05507, 0.8578, 0.03573, 0.8578, 0.03573, 0.7385, 0.05507, 0.7385, 0.2098, 0.7385, 0.2098, 0.8578, 0.1904, 0.8578, 0.1904, 0.7385, 0.1518, 0.8578, 0.1324, 0.8578, 0.1324, 0.7385, 0.1518, 0.7385, 0.01639, 0.7385, 0.03573, 0.7385, 0.03573, 0.8578, 0.01639, 0.8578, 0.2098, 0.8578, 0.1904, 0.8578, 0.1904, 0.7385, 0.2098, 0.7385, 0.1518, 0.7385, 0.1518, 0.8578, 0.1324, 0.8578, 0.1324, 0.7385, 0.09375, 0.8578, 0.07441, 0.8578, 0.07441, 0.7385, 0.09375, 0.7385, 0.1324, 0.8578, 0.1131, 0.8578, 0.1131, 0.7385, 0.1324, 0.7385, 0.05507, 0.8578, 0.03573, 0.8578, 0.03573, 0.7385, 0.05507, 0.7385, 0.1131, 0.8578, 0.09375, 0.8578, 0.09375, 0.7385, 0.1131, 0.7385, 0.07441, 0.8578, 0.05507, 0.8578, 0.05507, 0.7385, 0.07441, 0.7385, 0.1904, 0.7385, 0.1904, 0.8578, 0.1711, 0.8578, 0.1711, 0.7385, 0.1711, 0.7385, 0.1904, 0.7385, 0.1904, 0.8578, 0.1711, 0.8578, 0.1324, 0.8578, 0.1131, 0.8578, 0.1131, 0.7385, 0.1324, 0.7385, 0.2291, 0.8578, 0.2098, 0.8578, 0.2098, 0.7385, 0.2291, 0.7385, 0.2485, 0.7385, 0.2485, 0.8578, 0.2291, 0.8578, 0.2291, 0.7385, 0.1518, 0.7385, 0.1711, 0.7385, 0.1711, 0.8578, 0.1518, 0.8578, 0.2485, 0.8578, 0.2485, 0.977, 0.2291, 0.977, 0.2291, 0.8578, 0.2291, 0.8578, 0.2291, 0.977, 0.2098, 0.977, 0.2098, 0.8578, 0.01639, 0.8578, 0.03573, 0.8578, 0.03573, 0.977, 0.01639, 0.977, 0.09375, 0.977, 0.07441, 0.977, 0.07441, 0.8578, 0.09375, 0.8578, 0.1711, 0.8578, 0.1711, 0.977, 0.1518, 0.977, 0.1518, 0.8578, 0.1131, 0.977, 0.09375, 0.977, 0.09375, 0.8578, 0.1131, 0.8578, 0.07441, 0.977, 0.05507, 0.977, 0.05507, 0.8578, 0.07441, 0.8578, 0.05507, 0.977, 0.03573, 0.977, 0.03573, 0.8578, 0.05507, 0.8578, 0.2098, 0.8578, 0.2098, 0.977, 0.1904, 0.977, 0.1904, 0.8578, 0.1518, 0.977, 0.1324, 0.977, 0.1324, 0.8578, 0.1518, 0.8578, 0.01639, 0.8578, 0.03573, 0.8578, 0.03573, 0.977, 0.01639, 0.977, 0.2098, 0.977, 0.1904, 0.977, 0.1904, 0.8578, 0.2098, 0.8578, 0.1518, 0.8578, 0.1518, 0.977, 0.1324, 0.977, 0.1324, 0.8578, 0.09375, 0.977, 0.07441, 0.977, 0.07441, 0.8578, 0.09375, 0.8578, 0.1324, 0.977, 0.1131, 0.977, 0.1131, 0.8578, 0.1324, 0.8578, 0.05507, 0.977, 0.03573, 0.977, 0.03573, 0.8578, 0.05507, 0.8578, 0.1131, 0.977, 0.09375, 0.977, 0.09375, 0.8578, 0.1131, 0.8578, 0.07441, 0.977, 0.05507, 0.977, 0.05507, 0.8578, 0.07441, 0.8578, 0.1904, 0.8578, 0.1904, 0.977, 0.1711, 0.977, 0.1711, 0.8578, 0.1711, 0.8578, 0.1904, 0.8578, 0.1904, 0.977, 0.1711, 0.977, 0.1324, 0.977, 0.1131, 0.977, 0.1131, 0.8578, 0.1324, 0.8578, 0.2291, 0.977, 0.2098, 0.977, 0.2098, 0.8578, 0.2291, 0.8578, 0.2485, 0.8578, 0.2485, 0.977, 0.2291, 0.977, 0.2291, 0.8578, 0.1518, 0.8578, 0.1711, 0.8578, 0.1711, 0.977, 0.1518, 0.977, 0.5063, 0.02295, 0.5063, 0.1422, 0.4869, 0.1422, 0.4869, 0.02295, 0.4869, 0.02295, 0.4869, 0.1422, 0.4676, 0.1422, 0.4676, 0.02295, 0.2742, 0.02295, 0.2935, 0.02295, 0.2935, 0.1422, 0.2742, 0.1422, 0.3516, 0.1422, 0.3322, 0.1422, 0.3322, 0.02295, 0.3516, 0.02295, 0.4289, 0.02295, 0.4289, 0.1422, 0.4096, 0.1422, 0.4096, 0.02295, 0.3709, 0.1422, 0.3516, 0.1422, 0.3516, 0.02295, 0.3709, 0.02295, 0.3322, 0.1422, 0.3129, 0.1422, 0.3129, 0.02295, 0.3322, 0.02295, 0.3129, 0.1422, 0.2935, 0.1422, 0.2935, 0.02295, 0.3129, 0.02295, 0.4676, 0.02295, 0.4676, 0.1422, 0.4483, 0.1422, 0.4483, 0.02295, 0.4096, 0.1422, 0.3902, 0.1422, 0.3902, 0.02295, 0.4096, 0.02295, 0.2742, 0.02295, 0.2935, 0.02295, 0.2935, 0.1422, 0.2742, 0.1422, 0.4676, 0.1422, 0.4483, 0.1422, 0.4483, 0.02295, 0.4676, 0.02295, 0.4096, 0.02295, 0.4096, 0.1422, 0.3902, 0.1422, 0.3902, 0.02295, 0.3516, 0.1422, 0.3322, 0.1422, 0.3322, 0.02295, 0.3516, 0.02295, 0.3902, 0.1422, 0.3709, 0.1422, 0.3709, 0.02295, 0.3902, 0.02295, 0.3129, 0.1422, 0.2935, 0.1422, 0.2935, 0.02295, 0.3129, 0.02295, 0.3709, 0.1422, 0.3516, 0.1422, 0.3516, 0.02295, 0.3709, 0.02295, 0.3322, 0.1422, 0.3129, 0.1422, 0.3129, 0.02295, 0.3322, 0.02295, 0.4483, 0.02295, 0.4483, 0.1422, 0.4289, 0.1422, 0.4289, 0.02295, 0.4289, 0.02295, 0.4483, 0.02295, 0.4483, 0.1422, 0.4289, 0.1422, 0.3902, 0.1422, 0.3709, 0.1422, 0.3709, 0.02295, 0.3902, 0.02295, 0.4869, 0.1422, 0.4676, 0.1422, 0.4676, 0.02295, 0.4869, 0.02295, 0.5063, 0.02295, 0.5063, 0.1422, 0.4869, 0.1422, 0.4869, 0.02295, 0.4096, 0.02295, 0.4289, 0.02295, 0.4289, 0.1422, 0.4096, 0.1422, 0.5063, 0.1422, 0.5063, 0.2615, 0.4869, 0.2615, 0.4869, 0.1422, 0.4869, 0.1422, 0.4869, 0.2615, 0.4676, 0.2615, 0.4676, 0.1422, 0.2742, 0.1422, 0.2935, 0.1422, 0.2935, 0.2615, 0.2742, 0.2615, 0.3516, 0.2615, 0.3322, 0.2615, 0.3322, 0.1422, 0.3516, 0.1422, 0.4289, 0.1422, 0.4289, 0.2615, 0.4096, 0.2615, 0.4096, 0.1422, 0.3709, 0.2615, 0.3516, 0.2615, 0.3516, 0.1422, 0.3709, 0.1422, 0.3322, 0.2615, 0.3129, 0.2615, 0.3129, 0.1422, 0.3322, 0.1422, 0.3129, 0.2615, 0.2935, 0.2615, 0.2935, 0.1422, 0.3129, 0.1422, 0.4676, 0.1422, 0.4676, 0.2615, 0.4483, 0.2615, 0.4483, 0.1422, 0.4096, 0.2615, 0.3902, 0.2615, 0.3902, 0.1422, 0.4096, 0.1422, 0.2742, 0.1422, 0.2935, 0.1422, 0.2935, 0.2615, 0.2742, 0.2615, 0.4676, 0.2615, 0.4483, 0.2615, 0.4483, 0.1422, 0.4676, 0.1422, 0.4096, 0.1422, 0.4096, 0.2615, 0.3902, 0.2615, 0.3902, 0.1422, 0.3516, 0.2615, 0.3322, 0.2615, 0.3322, 0.1422, 0.3516, 0.1422, 0.3902, 0.2615, 0.3709, 0.2615, 0.3709, 0.1422, 0.3902, 0.1422, 0.3129, 0.2615, 0.2935, 0.2615, 0.2935, 0.1422, 0.3129, 0.1422, 0.3709, 0.2615, 0.3516, 0.2615, 0.3516, 0.1422, 0.3709, 0.1422, 0.3322, 0.2615, 0.3129, 0.2615, 0.3129, 0.1422, 0.3322, 0.1422, 0.4483, 0.1422, 0.4483, 0.2615, 0.4289, 0.2615, 0.4289, 0.1422, 0.4289, 0.1422, 0.4483, 0.1422, 0.4483, 0.2615, 0.4289, 0.2615, 0.3902, 0.2615, 0.3709, 0.2615, 0.3709, 0.1422, 0.3902, 0.1422, 0.4869, 0.2615, 0.4676, 0.2615, 0.4676, 0.1422, 0.4869, 0.1422, 0.5063, 0.1422, 0.5063, 0.2615, 0.4869, 0.2615, 0.4869, 0.1422, 0.4096, 0.1422, 0.4289, 0.1422, 0.4289, 0.2615, 0.4096, 0.2615, 0.5063, 0.2615, 0.5063, 0.3807, 0.4869, 0.3807, 0.4869, 0.2615, 0.4869, 0.2615, 0.4869, 0.3807, 0.4676, 0.3807, 0.4676, 0.2615, 0.2742, 0.2615, 0.2935, 0.2615, 0.2935, 0.3807, 0.2742, 0.3807, 0.3516, 0.3807, 0.3322, 0.3807, 0.3322, 0.2615, 0.3516, 0.2615, 0.4289, 0.2615, 0.4289, 0.3807, 0.4096, 0.3807, 0.4096, 0.2615, 0.3709, 0.3807, 0.3516, 0.3807, 0.3516, 0.2615, 0.3709, 0.2615, 0.3322, 0.3807, 0.3129, 0.3807, 0.3129, 0.2615, 0.3322, 0.2615, 0.3129, 0.3807, 0.2935, 0.3807, 0.2935, 0.2615, 0.3129, 0.2615, 0.4676, 0.2615, 0.4676, 0.3807, 0.4483, 0.3807, 0.4483, 0.2615, 0.4096, 0.3807, 0.3902, 0.3807, 0.3902, 0.2615, 0.4096, 0.2615, 0.2742, 0.2615, 0.2935, 0.2615, 0.2935, 0.3807, 0.2742, 0.3807, 0.4676, 0.3807, 0.4483, 0.3807, 0.4483, 0.2615, 0.4676, 0.2615, 0.4096, 0.2615, 0.4096, 0.3807, 0.3902, 0.3807, 0.3902, 0.2615, 0.3516, 0.3807, 0.3322, 0.3807, 0.3322, 0.2615, 0.3516, 0.2615, 0.3902, 0.3807, 0.3709, 0.3807, 0.3709, 0.2615, 0.3902, 0.2615, 0.3129, 0.3807, 0.2935, 0.3807, 0.2935, 0.2615, 0.3129, 0.2615, 0.3709, 0.3807, 0.3516, 0.3807, 0.3516, 0.2615, 0.3709, 0.2615, 0.3322, 0.3807, 0.3129, 0.3807, 0.3129, 0.2615, 0.3322, 0.2615, 0.4483, 0.2615, 0.4483, 0.3807, 0.4289, 0.3807, 0.4289, 0.2615, 0.4289, 0.2615, 0.4483, 0.2615, 0.4483, 0.3807, 0.4289, 0.3807, 0.3902, 0.3807, 0.3709, 0.3807, 0.3709, 0.2615, 0.3902, 0.2615, 0.4869, 0.3807, 0.4676, 0.3807, 0.4676, 0.2615, 0.4869, 0.2615, 0.5063, 0.2615, 0.5063, 0.3807, 0.4869, 0.3807, 0.4869, 0.2615, 0.4096, 0.2615, 0.4289, 0.2615, 0.4289, 0.3807, 0.4096, 0.3807, 0.5063, 0.3807, 0.5063, 0.5, 0.4869, 0.5, 0.4869, 0.3807, 0.4869, 0.3807, 0.4869, 0.5, 0.4676, 0.5, 0.4676, 0.3807, 0.2742, 0.3807, 0.2935, 0.3807, 0.2935, 0.5, 0.2742, 0.5, 0.3516, 0.5, 0.3322, 0.5, 0.3322, 0.3807, 0.3516, 0.3807, 0.4289, 0.3807, 0.4289, 0.5, 0.4096, 0.5, 0.4096, 0.3807, 0.3709, 0.5, 0.3516, 0.5, 0.3516, 0.3807, 0.3709, 0.3807, 0.3322, 0.5, 0.3129, 0.5, 0.3129, 0.3807, 0.3322, 0.3807, 0.3129, 0.5, 0.2935, 0.5, 0.2935, 0.3807, 0.3129, 0.3807, 0.4676, 0.3807, 0.4676, 0.5, 0.4483, 0.5, 0.4483, 0.3807, 0.4096, 0.5, 0.3902, 0.5, 0.3902, 0.3807, 0.4096, 0.3807, 0.2742, 0.3807, 0.2935, 0.3807, 0.2935, 0.5, 0.2742, 0.5, 0.4676, 0.5, 0.4483, 0.5, 0.4483, 0.3807, 0.4676, 0.3807, 0.4096, 0.3807, 0.4096, 0.5, 0.3902, 0.5, 0.3902, 0.3807, 0.3516, 0.5, 0.3322, 0.5, 0.3322, 0.3807, 0.3516, 0.3807, 0.3902, 0.5, 0.3709, 0.5, 0.3709, 0.3807, 0.3902, 0.3807, 0.3129, 0.5, 0.2935, 0.5, 0.2935, 0.3807, 0.3129, 0.3807, 0.3709, 0.5, 0.3516, 0.5, 0.3516, 0.3807, 0.3709, 0.3807, 0.3322, 0.5, 0.3129, 0.5, 0.3129, 0.3807, 0.3322, 0.3807, 0.4483, 0.3807, 0.4483, 0.5, 0.4289, 0.5, 0.4289, 0.3807, 0.4289, 0.3807, 0.4483, 0.3807, 0.4483, 0.5, 0.4289, 0.5, 0.3902, 0.5, 0.3709, 0.5, 0.3709, 0.3807, 0.3902, 0.3807, 0.4869, 0.5, 0.4676, 0.5, 0.4676, 0.3807, 0.4869, 0.3807, 0.5063, 0.3807, 0.5063, 0.5, 0.4869, 0.5, 0.4869, 0.3807, 0.4096, 0.3807, 0.4289, 0.3807, 0.4289, 0.5, 0.4096, 0.5, 0.5063, 0.5, 0.5063, 0.6193, 0.4869, 0.6193, 0.4869, 0.5, 0.4869, 0.5, 0.4869, 0.6193, 0.4676, 0.6193, 0.4676, 0.5, 0.2742, 0.5, 0.2935, 0.5, 0.2935, 0.6193, 0.2742, 0.6193, 0.3516, 0.6193, 0.3322, 0.6193, 0.3322, 0.5, 0.3516, 0.5, 0.4289, 0.5, 0.4289, 0.6193, 0.4096, 0.6193, 0.4096, 0.5, 0.3709, 0.6193, 0.3516, 0.6193, 0.3516, 0.5, 0.3709, 0.5, 0.3322, 0.6193, 0.3129, 0.6193, 0.3129, 0.5, 0.3322, 0.5, 0.3129, 0.6193, 0.2935, 0.6193, 0.2935, 0.5, 0.3129, 0.5, 0.4676, 0.5, 0.4676, 0.6193, 0.4483, 0.6193, 0.4483, 0.5, 0.4096, 0.6193, 0.3902, 0.6193, 0.3902, 0.5, 0.4096, 0.5, 0.2742, 0.5, 0.2935, 0.5, 0.2935, 0.6193, 0.2742, 0.6193, 0.4676, 0.6193, 0.4483, 0.6193, 0.4483, 0.5, 0.4676, 0.5, 0.4096, 0.5, 0.4096, 0.6193, 0.3902, 0.6193, 0.3902, 0.5, 0.3516, 0.6193, 0.3322, 0.6193, 0.3322, 0.5, 0.3516, 0.5, 0.3902, 0.6193, 0.3709, 0.6193, 0.3709, 0.5, 0.3902, 0.5, 0.3129, 0.6193, 0.2935, 0.6193, 0.2935, 0.5, 0.3129, 0.5, 0.3709, 0.6193, 0.3516, 0.6193, 0.3516, 0.5, 0.3709, 0.5, 0.3322, 0.6193, 0.3129, 0.6193, 0.3129, 0.5, 0.3322, 0.5, 0.4483, 0.5, 0.4483, 0.6193, 0.4289, 0.6193, 0.4289, 0.5, 0.4289, 0.5, 0.4483, 0.5, 0.4483, 0.6193, 0.4289, 0.6193, 0.3902, 0.6193, 0.3709, 0.6193, 0.3709, 0.5, 0.3902, 0.5, 0.4869, 0.6193, 0.4676, 0.6193, 0.4676, 0.5, 0.4869, 0.5, 0.5063, 0.5, 0.5063, 0.6193, 0.4869, 0.6193, 0.4869, 0.5, 0.4096, 0.5, 0.4289, 0.5, 0.4289, 0.6193, 0.4096, 0.6193, 0.5063, 0.6193, 0.5063, 0.7385, 0.4869, 0.7385, 0.4869, 0.6193, 0.4869, 0.6193, 0.4869, 0.7385, 0.4676, 0.7385, 0.4676, 0.6193, 0.2742, 0.6193, 0.2935, 0.6193, 0.2935, 0.7385, 0.2742, 0.7385, 0.3516, 0.7385, 0.3322, 0.7385, 0.3322, 0.6193, 0.3516, 0.6193, 0.4289, 0.6193, 0.4289, 0.7385, 0.4096, 0.7385, 0.4096, 0.6193, 0.3709, 0.7385, 0.3516, 0.7385, 0.3516, 0.6193, 0.3709, 0.6193, 0.3322, 0.7385, 0.3129, 0.7385, 0.3129, 0.6193, 0.3322, 0.6193, 0.3129, 0.7385, 0.2935, 0.7385, 0.2935, 0.6193, 0.3129, 0.6193, 0.4676, 0.6193, 0.4676, 0.7385, 0.4483, 0.7385, 0.4483, 0.6193, 0.4096, 0.7385, 0.3902, 0.7385, 0.3902, 0.6193, 0.4096, 0.6193, 0.2742, 0.6193, 0.2935, 0.6193, 0.2935, 0.7385, 0.2742, 0.7385, 0.4676, 0.7385, 0.4483, 0.7385, 0.4483, 0.6193, 0.4676, 0.6193, 0.4096, 0.6193, 0.4096, 0.7385, 0.3902, 0.7385, 0.3902, 0.6193, 0.3516, 0.7385, 0.3322, 0.7385, 0.3322, 0.6193, 0.3516, 0.6193, 0.3902, 0.7385, 0.3709, 0.7385, 0.3709, 0.6193, 0.3902, 0.6193, 0.3129, 0.7385, 0.2935, 0.7385, 0.2935, 0.6193, 0.3129, 0.6193, 0.3709, 0.7385, 0.3516, 0.7385, 0.3516, 0.6193, 0.3709, 0.6193, 0.3322, 0.7385, 0.3129, 0.7385, 0.3129, 0.6193, 0.3322, 0.6193, 0.4483, 0.6193, 0.4483, 0.7385, 0.4289, 0.7385, 0.4289, 0.6193, 0.4289, 0.6193, 0.4483, 0.6193, 0.4483, 0.7385, 0.4289, 0.7385, 0.3902, 0.7385, 0.3709, 0.7385, 0.3709, 0.6193, 0.3902, 0.6193, 0.4869, 0.7385, 0.4676, 0.7385, 0.4676, 0.6193, 0.4869, 0.6193, 0.5063, 0.6193, 0.5063, 0.7385, 0.4869, 0.7385, 0.4869, 0.6193, 0.4096, 0.6193, 0.4289, 0.6193, 0.4289, 0.7385, 0.4096, 0.7385])
me_tank.materials.append(mat_tt_checker_512x512_uv_grid)
me_tank.use_remesh_fix_poles = True
me_tank.use_remesh_preserve_attributes = False
me_tank.use_mirror_vertex_groups = False
me_tank.update()
me_internal = bpy.data.meshes.new('Internal')
me_internal.from_pydata([(-1.25, -2.165, -17.5), (-0.6471, -2.415, -15.0), (-0.6471, -2.415, -17.5), (-1.25, -2.165, -15.0), (-1.768, -1.768, -17.5), (-1.768, -1.768, -15.0), (-2.165, -1.25, -15.0), (-2.165, -1.25, -17.5), (-2.415, -0.647, -15.0), (-2.415, -0.647, -17.5), (-1.396e-06, -2.5, -17.5), (-2.5, 1.083e-06, -17.5), (-2.5, 7.473e-07, -15.0), (-2.415, 0.647, -17.5), (-2.415, 0.647, -15.0), (-2.165, 1.25, -17.5), (-2.165, 1.25, -15.0), (-1.768, 1.768, -17.5), (-1.768, 1.768, -15.0), (-1.25, 2.165, -17.5), (-1.25, 2.165, -15.0), (-0.647, 2.415, -17.5), (-0.647, 2.415, -15.0), (-4.42e-07, 2.5, -17.5), (2.415, -0.647, -17.5), (2.5, 1.244e-06, -15.0), (2.5, 1.296e-07, -17.5), (2.415, -0.647, -15.0), (2.165, -1.25, -17.5), (2.165, -1.25, -15.0), (1.768, -1.768, -17.5), (1.768, -1.768, -15.0), (1.25, -2.165, -17.5), (1.25, -2.165, -15.0), (0.647, -2.415, -17.5), (0.647, -2.415, -15.0), (-9.189e-07, -2.5, -15.0), (-1.396e-06, -2.5, -17.5), (2.415, 0.647, -17.5), (2.165, 1.25, -17.5), (2.165, 1.25, -15.0), (1.768, 1.768, -17.5), (1.768, 1.768, -15.0), (1.25, 2.165, -15.0), (1.25, 2.165, -17.5), (0.647, 2.415, -15.0), (0.647, 2.415, -17.5), (-4.42e-07, 2.5, -17.5), (-0.6471, -2.415, -12.5), (-1.25, -2.165, -12.5), (-1.768, -1.768, -12.5), (-2.165, -1.25, -12.5), (-2.415, -0.647, -12.5), (-9.189e-07, -2.5, -12.5), (-2.5, 7.473e-07, -12.5), (-2.415, 0.647, -12.5), (-2.165, 1.25, -12.5), (-1.768, 1.768, -12.5), (-1.25, 2.165, -12.5), (-0.647, 2.415, -12.5), (-4.42e-07, 2.5, -15.0), (2.5, 1.244e-06, -12.5), (2.415, -0.647, -12.5), (2.165, -1.25, -12.5), (1.768, -1.768, -12.5), (1.25, -2.165, -12.5), (0.647, -2.415, -12.5), (2.415, 0.647, -15.0), (2.165, 1.25, -12.5), (1.768, 1.768, -12.5), (1.25, 2.165, -12.5), (0.647, 2.415, -12.5), (-0.6471, -2.415, -10.0), (-1.25, -2.165, -10.0), (-1.768, -1.768, -10.0), (-2.165, -1.25, -10.0), (-2.415, -0.647, -10.0), (-2.5, 7.473e-07, -10.0), (-2.415, 0.647, -10.0), (-2.165, 1.25, -10.0), (-1.768, 1.768, -10.0), (-1.25, 2.165, -10.0), (-0.647, 2.415, -10.0), (-4.42e-07, 2.5, -12.5), (2.5, 1.244e-06, -10.0), (2.415, -0.647, -10.0), (2.165, -1.25, -10.0), (1.768, -1.768, -10.0), (1.25, -2.165, -10.0), (0.647, -2.415, -10.0), (-9.189e-07, -2.5, -10.0), (2.415, 0.647, -12.5), (2.165, 1.25, -10.0), (1.768, 1.768, -10.0), (1.25, 2.165, -10.0), (0.647, 2.415, -10.0), (-0.6471, -2.415, -7.5), (-1.25, -2.165, -7.5), (-1.768, -1.768, -7.5), (-2.165, -1.25, -7.5), (-2.415, -0.647, -7.5), (-9.189e-07, -2.5, -7.5), (-2.5, 7.473e-07, -7.5), (-2.415, 0.647, -7.5), (-2.165, 1.25, -7.5), (-1.768, 1.768, -7.5), (-1.25, 2.165, -7.5), (-0.647, 2.415, -7.5), (-4.42e-07, 2.5, -10.0), (2.5, 1.244e-06, -7.5), (2.415, -0.647, -7.5), (2.165, -1.25, -7.5), (1.768, -1.768, -7.5), (1.25, -2.165, -7.5), (0.647, -2.415, -7.5), (2.415, 0.647, -10.0), (2.165, 1.25, -7.5), (1.768, 1.768, -7.5), (1.25, 2.165, -7.5), (0.647, 2.415, -7.5), (-0.6471, -2.415, -5.0), (-1.25, -2.165, -5.0), (-1.768, -1.768, -5.0), (-2.165, -1.25, -5.0), (-2.415, -0.647, -5.0), (-2.5, 7.473e-07, -5.0), (-2.415, 0.647, -5.0), (-2.165, 1.25, -5.0), (-1.768, 1.768, -5.0), (-1.25, 2.165, -5.0), (-0.647, 2.415, -5.0), (-4.42e-07, 2.5, -7.5), (2.5, 1.244e-06, -5.0), (2.415, -0.647, -5.0), (2.165, -1.25, -5.0), (1.768, -1.768, -5.0), (1.25, -2.165, -5.0), (0.647, -2.415, -5.0), (-9.189e-07, -2.5, -5.0), (2.415, 0.647, -7.5), (2.165, 1.25, -5.0), (1.768, 1.768, -5.0), (1.25, 2.165, -5.0), (0.647, 2.415, -5.0), (-0.6471, -2.415, -2.5), (-1.25, -2.165, -2.5), (-1.768, -1.768, -2.5), (-2.165, -1.25, -2.5), (-2.415, -0.647, -2.5), (-9.189e-07, -2.5, -2.5), (-2.5, 7.473e-07, -2.5), (-2.415, 0.647, -2.5), (-2.165, 1.25, -2.5), (-1.768, 1.768, -2.5), (-1.25, 2.165, -2.5), (-0.647, 2.415, -2.5), (-4.42e-07, 2.5, -5.0), (2.5, 1.244e-06, -2.5), (2.415, -0.647, -2.5), (2.165, -1.25, -2.5), (1.768, -1.768, -2.5), (1.25, -2.165, -2.5), (0.647, -2.415, -2.5), (2.415, 0.647, -5.0), (2.165, 1.25, -2.5), (1.768, 1.768, -2.5), (1.25, 2.165, -2.5), (0.647, 2.415, -2.5), (-0.6471, -2.415, -3.338e-06), (-1.25, -2.165, -3.338e-06), (-1.768, -1.768, -3.338e-06), (-2.165, -1.25, -3.338e-06), (-2.415, -0.647, -3.338e-06), (-2.5, 7.473e-07, -3.338e-06), (-2.415, 0.647, -3.338e-06), (-2.165, 1.25, -3.338e-06), (-1.768, 1.768, -3.338e-06), (-1.25, 2.165, -3.338e-06), (-0.647, 2.415, -3.338e-06), (-4.42e-07, 2.5, -2.5), (2.5, 1.244e-06, -3.338e-06), (2.415, -0.647, -3.338e-06), (2.165, -1.25, -3.338e-06), (1.768, -1.768, -3.338e-06), (1.25, -2.165, -3.338e-06), (0.647, -2.415, -3.338e-06), (-9.189e-07, -2.5, -3.338e-06), (2.415, 0.647, -2.5), (2.165, 1.25, -3.338e-06), (1.768, 1.768, -3.338e-06), (1.25, 2.165, -3.338e-06), (0.647, 2.415, -3.338e-06), (-0.6471, -2.415, 2.5), (-1.25, -2.165, 2.5), (-1.768, -1.768, 2.5), (-2.165, -1.25, 2.5), (-2.415, -0.647, 2.5), (-9.189e-07, -2.5, 2.5), (-2.5, 7.473e-07, 2.5), (-2.415, 0.647, 2.5), (-2.165, 1.25, 2.5), (-1.768, 1.768, 2.5), (-1.25, 2.165, 2.5), (-0.647, 2.415, 2.5), (-4.42e-07, 2.5, -4.768e-07), (2.5, 1.244e-06, 2.5), (2.415, -0.647, 2.5), (2.165, -1.25, 2.5), (1.768, -1.768, 2.5), (1.25, -2.165, 2.5), (0.647, -2.415, 2.5), (2.415, 0.647, -1.431e-06), (2.165, 1.25, 2.5), (1.768, 1.768, 2.5), (1.25, 2.165, 2.5), (0.647, 2.415, 2.5), (-0.6471, -2.415, 5.0), (-1.25, -2.165, 5.0), (-1.768, -1.768, 5.0), (-2.165, -1.25, 5.0), (-2.415, -0.647, 5.0), (-2.5, 7.473e-07, 5.0), (-2.415, 0.647, 5.0), (-2.165, 1.25, 5.0), (-1.768, 1.768, 5.0), (-1.25, 2.165, 5.0), (-0.647, 2.415, 5.0), (-4.42e-07, 2.5, 2.5), (2.5, 1.244e-06, 5.0), (2.415, -0.647, 5.0), (2.165, -1.25, 5.0), (1.768, -1.768, 5.0), (1.25, -2.165, 5.0), (0.647, -2.415, 5.0), (-9.189e-07, -2.5, 5.0), (2.415, 0.647, 2.5), (2.165, 1.25, 5.0), (1.768, 1.768, 5.0), (1.25, 2.165, 5.0), (0.647, 2.415, 5.0), (-0.6471, -2.415, 7.5), (-1.25, -2.165, 7.5), (-1.768, -1.768, 7.5), (-2.165, -1.25, 7.5), (-2.415, -0.647, 7.5), (-9.189e-07, -2.5, 7.5), (-2.5, 7.473e-07, 7.5), (-2.415, 0.647, 7.5), (-2.165, 1.25, 7.5), (-1.768, 1.768, 7.5), (-1.25, 2.165, 7.5), (-0.647, 2.415, 7.5), (-4.42e-07, 2.5, 5.0), (2.5, 1.244e-06, 7.5), (2.415, -0.647, 7.5), (2.165, -1.25, 7.5), (1.768, -1.768, 7.5), (1.25, -2.165, 7.5), (0.647, -2.415, 7.5), (2.415, 0.647, 5.0), (2.165, 1.25, 7.5), (1.768, 1.768, 7.5), (1.25, 2.165, 7.5), (0.647, 2.415, 7.5), (-0.6471, -2.415, 10.0), (-1.25, -2.165, 10.0), (-1.768, -1.768, 10.0), (-2.165, -1.25, 10.0), (-2.415, -0.647, 10.0), (-2.5, 7.473e-07, 10.0), (-2.415, 0.647, 10.0), (-2.165, 1.25, 10.0), (-1.768, 1.768, 10.0), (-1.25, 2.165, 10.0), (-0.647, 2.415, 10.0), (-4.42e-07, 2.5, 7.5), (2.5, 1.244e-06, 10.0), (2.415, -0.647, 10.0), (2.165, -1.25, 10.0), (1.768, -1.768, 10.0), (1.25, -2.165, 10.0), (0.647, -2.415, 10.0), (-9.189e-07, -2.5, 10.0), (2.415, 0.647, 7.5), (2.165, 1.25, 10.0), (1.768, 1.768, 10.0), (1.25, 2.165, 10.0), (0.647, 2.415, 10.0), (-0.6471, -2.415, 12.5), (-1.25, -2.165, 12.5), (-1.768, -1.768, 12.5), (-2.165, -1.25, 12.5), (-2.415, -0.647, 12.5), (-9.189e-07, -2.5, 12.5), (-2.5, 7.473e-07, 12.5), (-2.415, 0.647, 12.5), (-2.165, 1.25, 12.5), (-1.768, 1.768, 12.5), (-1.25, 2.165, 12.5), (-0.647, 2.415, 12.5), (-4.42e-07, 2.5, 10.0), (2.5, 1.244e-06, 12.5), (2.415, -0.647, 12.5), (2.165, -1.25, 12.5), (1.768, -1.768, 12.5), (1.25, -2.165, 12.5), (0.647, -2.415, 12.5), (2.415, 0.647, 10.0), (2.165, 1.25, 12.5), (1.768, 1.768, 12.5), (1.25, 2.165, 12.5), (0.647, 2.415, 12.5), (-0.6471, -2.415, 15.0), (-1.25, -2.165, 15.0), (-1.768, -1.768, 15.0), (-2.165, -1.25, 15.0), (-2.415, -0.647, 15.0), (-2.5, 7.473e-07, 15.0), (-2.415, 0.647, 15.0), (-2.165, 1.25, 15.0), (-1.768, 1.768, 15.0), (-1.25, 2.165, 15.0), (-0.647, 2.415, 15.0), (-4.42e-07, 2.5, 12.5), (2.5, 1.244e-06, 15.0), (2.415, -0.647, 15.0), (2.165, -1.25, 15.0), (1.768, -1.768, 15.0), (1.25, -2.165, 15.0), (0.647, -2.415, 15.0), (-9.189e-07, -2.5, 15.0), (2.415, 0.647, 12.5), (2.165, 1.25, 15.0), (1.768, 1.768, 15.0), (1.25, 2.165, 15.0), (0.647, 2.415, 15.0), (-0.6471, -2.415, 17.5), (-1.25, -2.165, 17.5), (-1.768, -1.768, 17.5), (-2.165, -1.25, 17.5), (-2.415, -0.647, 17.5), (-9.189e-07, -2.5, 17.5), (-2.5, 7.473e-07, 17.5), (-2.415, 0.647, 17.5), (-2.165, 1.25, 17.5), (-1.768, 1.768, 17.5), (-1.25, 2.165, 17.5), (-0.647, 2.415, 17.5), (-4.42e-07, 2.5, 15.0), (2.5, 1.244e-06, 17.5), (2.415, -0.647, 17.5), (2.165, -1.25, 17.5), (1.768, -1.768, 17.5), (1.25, -2.165, 17.5), (0.647, -2.415, 17.5), (2.415, 0.647, 15.0), (2.165, 1.25, 17.5), (1.768, 1.768, 17.5), (1.25, 2.165, 17.5), (0.647, 2.415, 17.5), (-4.42e-07, 2.5, 17.5), (2.415, 0.647, 17.5)], [], [(47, 46, 45, 60), (46, 44, 43, 45), (37, 36, 35, 34), (16, 15, 17, 18), (39, 38, 67, 40), (14, 13, 15, 16), (18, 17, 19, 20), (20, 19, 21, 22), (44, 41, 42, 43), (8, 9, 11, 12), (23, 60, 22, 21), (3, 0, 4, 5), (38, 26, 25, 67), (29, 28, 30, 31), (25, 26, 24, 27), (33, 32, 34, 35), (27, 24, 28, 29), (31, 30, 32, 33), (41, 39, 40, 42), (7, 6, 5, 4), (12, 11, 13, 14), (1, 2, 0, 3), (10, 2, 1, 36), (9, 8, 6, 7), (60, 45, 71, 83), (45, 43, 70, 71), (36, 53, 66, 35), (56, 16, 18, 57), (40, 67, 91, 68), (55, 14, 16, 56), (57, 18, 20, 58), (58, 20, 22, 59), (43, 42, 69, 70), (52, 8, 12, 54), (60, 83, 59, 22), (49, 3, 5, 50), (67, 25, 61, 91), (63, 29, 31, 64), (61, 25, 27, 62), (65, 33, 35, 66), (62, 27, 29, 63), (64, 31, 33, 65), (42, 40, 68, 69), (6, 51, 50, 5), (54, 12, 14, 55), (48, 1, 3, 49), (36, 1, 48, 53), (8, 52, 51, 6), (83, 71, 95, 108), (71, 70, 94, 95), (53, 90, 89, 66), (79, 56, 57, 80), (68, 91, 115, 92), (78, 55, 56, 79), (80, 57, 58, 81), (81, 58, 59, 82), (70, 69, 93, 94), (76, 52, 54, 77), (83, 108, 82, 59), (73, 49, 50, 74), (91, 61, 84, 115), (86, 63, 64, 87), (84, 61, 62, 85), (88, 65, 66, 89), (85, 62, 63, 86), (87, 64, 65, 88), (69, 68, 92, 93), (51, 75, 74, 50), (77, 54, 55, 78), (72, 48, 49, 73), (53, 48, 72, 90), (52, 76, 75, 51), (108, 95, 119, 131), (95, 94, 118, 119), (90, 101, 114, 89), (104, 79, 80, 105), (92, 115, 139, 116), (103, 78, 79, 104), (105, 80, 81, 106), (106, 81, 82, 107), (94, 93, 117, 118), (100, 76, 77, 102), (108, 131, 107, 82), (97, 73, 74, 98), (115, 84, 109, 139), (111, 86, 87, 112), (109, 84, 85, 110), (113, 88, 89, 114), (110, 85, 86, 111), (112, 87, 88, 113), (93, 92, 116, 117), (75, 99, 98, 74), (102, 77, 78, 103), (96, 72, 73, 97), (90, 72, 96, 101), (76, 100, 99, 75), (131, 119, 143, 156), (119, 118, 142, 143), (101, 138, 137, 114), (127, 104, 105, 128), (116, 139, 163, 140), (126, 103, 104, 127), (128, 105, 106, 129), (129, 106, 107, 130), (118, 117, 141, 142), (124, 100, 102, 125), (131, 156, 130, 107), (121, 97, 98, 122), (139, 109, 132, 163), (134, 111, 112, 135), (132, 109, 110, 133), (136, 113, 114, 137), (133, 110, 111, 134), (135, 112, 113, 136), (117, 116, 140, 141), (99, 123, 122, 98), (125, 102, 103, 126), (120, 96, 97, 121), (101, 96, 120, 138), (100, 124, 123, 99), (156, 143, 167, 179), (143, 142, 166, 167), (138, 149, 162, 137), (152, 127, 128, 153), (140, 163, 187, 164), (151, 126, 127, 152), (153, 128, 129, 154), (154, 129, 130, 155), (142, 141, 165, 166), (148, 124, 125, 150), (156, 179, 155, 130), (145, 121, 122, 146), (163, 132, 157, 187), (159, 134, 135, 160), (157, 132, 133, 158), (161, 136, 137, 162), (158, 133, 134, 159), (160, 135, 136, 161), (141, 140, 164, 165), (123, 147, 146, 122), (150, 125, 126, 151), (144, 120, 121, 145), (138, 120, 144, 149), (124, 148, 147, 123), (179, 167, 191, 204), (167, 166, 190, 191), (149, 186, 185, 162), (175, 152, 153, 176), (164, 187, 211, 188), (174, 151, 152, 175), (176, 153, 154, 177), (177, 154, 155, 178), (166, 165, 189, 190), (172, 148, 150, 173), (179, 204, 178, 155), (169, 145, 146, 170), (187, 157, 180, 211), (182, 159, 160, 183), (180, 157, 158, 181), (184, 161, 162, 185), (181, 158, 159, 182), (183, 160, 161, 184), (165, 164, 188, 189), (147, 171, 170, 146), (173, 150, 151, 174), (168, 144, 145, 169), (149, 144, 168, 186), (148, 172, 171, 147), (204, 191, 215, 227), (191, 190, 214, 215), (186, 197, 210, 185), (200, 175, 176, 201), (188, 211, 235, 212), (199, 174, 175, 200), (201, 176, 177, 202), (202, 177, 178, 203), (190, 189, 213, 214), (196, 172, 173, 198), (204, 227, 203, 178), (193, 169, 170, 194), (211, 180, 205, 235), (207, 182, 183, 208), (205, 180, 181, 206), (209, 184, 185, 210), (206, 181, 182, 207), (208, 183, 184, 209), (189, 188, 212, 213), (171, 195, 194, 170), (198, 173, 174, 199), (192, 168, 169, 193), (186, 168, 192, 197), (172, 196, 195, 171), (227, 215, 239, 252), (215, 214, 238, 239), (197, 234, 233, 210), (223, 200, 201, 224), (212, 235, 259, 236), (222, 199, 200, 223), (224, 201, 202, 225), (225, 202, 203, 226), (214, 213, 237, 238), (220, 196, 198, 221), (227, 252, 226, 203), (217, 193, 194, 218), (235, 205, 228, 259), (230, 207, 208, 231), (228, 205, 206, 229), (232, 209, 210, 233), (229, 206, 207, 230), (231, 208, 209, 232), (213, 212, 236, 237), (195, 219, 218, 194), (221, 198, 199, 222), (216, 192, 193, 217), (197, 192, 216, 234), (196, 220, 219, 195), (252, 239, 263, 275), (239, 238, 262, 263), (234, 245, 258, 233), (248, 223, 224, 249), (236, 259, 283, 260), (247, 222, 223, 248), (249, 224, 225, 250), (250, 225, 226, 251), (238, 237, 261, 262), (244, 220, 221, 246), (252, 275, 251, 226), (241, 217, 218, 242), (259, 228, 253, 283), (255, 230, 231, 256), (253, 228, 229, 254), (257, 232, 233, 258), (254, 229, 230, 255), (256, 231, 232, 257), (237, 236, 260, 261), (219, 243, 242, 218), (246, 221, 222, 247), (240, 216, 217, 241), (234, 216, 240, 245), (220, 244, 243, 219), (275, 263, 287, 300), (263, 262, 286, 287), (245, 282, 281, 258), (271, 248, 249, 272), (260, 283, 307, 284), (270, 247, 248, 271), (272, 249, 250, 273), (273, 250, 251, 274), (262, 261, 285, 286), (268, 244, 246, 269), (275, 300, 274, 251), (265, 241, 242, 266), (283, 253, 276, 307), (278, 255, 256, 279), (276, 253, 254, 277), (280, 257, 258, 281), (277, 254, 255, 278), (279, 256, 257, 280), (261, 260, 284, 285), (243, 267, 266, 242), (269, 246, 247, 270), (264, 240, 241, 265), (245, 240, 264, 282), (244, 268, 267, 243), (300, 287, 311, 323), (287, 286, 310, 311), (282, 293, 306, 281), (296, 271, 272, 297), (284, 307, 331, 308), (295, 270, 271, 296), (297, 272, 273, 298), (298, 273, 274, 299), (286, 285, 309, 310), (292, 268, 269, 294), (300, 323, 299, 274), (289, 265, 266, 290), (307, 276, 301, 331), (303, 278, 279, 304), (301, 276, 277, 302), (305, 280, 281, 306), (302, 277, 278, 303), (304, 279, 280, 305), (285, 284, 308, 309), (267, 291, 290, 266), (294, 269, 270, 295), (288, 264, 265, 289), (282, 264, 288, 293), (268, 292, 291, 267), (323, 311, 335, 348), (311, 310, 334, 335), (293, 330, 329, 306), (319, 296, 297, 320), (308, 331, 355, 332), (318, 295, 296, 319), (320, 297, 298, 321), (321, 298, 299, 322), (310, 309, 333, 334), (316, 292, 294, 317), (323, 348, 322, 299), (313, 289, 290, 314), (331, 301, 324, 355), (326, 303, 304, 327), (324, 301, 302, 325), (328, 305, 306, 329), (325, 302, 303, 326), (327, 304, 305, 328), (309, 308, 332, 333), (291, 315, 314, 290), (317, 294, 295, 318), (312, 288, 289, 313), (293, 288, 312, 330), (292, 316, 315, 291), (348, 335, 359, 360), (335, 334, 358, 359), (330, 341, 354, 329), (344, 319, 320, 345), (332, 355, 361, 356), (343, 318, 319, 344), (345, 320, 321, 346), (346, 321, 322, 347), (334, 333, 357, 358), (340, 316, 317, 342), (348, 360, 347, 322), (337, 313, 314, 338), (355, 324, 349, 361), (351, 326, 327, 352), (349, 324, 325, 350), (353, 328, 329, 354), (350, 325, 326, 351), (352, 327, 328, 353), (333, 332, 356, 357), (315, 339, 338, 314), (342, 317, 318, 343), (336, 312, 313, 337), (330, 312, 336, 341), (316, 340, 339, 315)])
me_internal.polygons.foreach_set('use_smooth', [True] * 336)
_uv = me_internal.uv_layers.new(name='UV')
_uv.uv.foreach_set('vector', [0.2485, 0.02295, 0.2291, 0.02295, 0.2291, 0.1422, 0.2485, 0.1422, 0.2291, 0.02295, 0.2098, 0.02295, 0.2098, 0.1422, 0.2291, 0.1422, 0.01639, 0.02295, 0.01639, 0.1422, 0.03573, 0.1422, 0.03573, 0.02295, 0.09375, 0.1422, 0.09375, 0.02295, 0.07441, 0.02295, 0.07441, 0.1422, 0.1711, 0.02295, 0.1518, 0.02295, 0.1518, 0.1422, 0.1711, 0.1422, 0.1131, 0.1422, 0.1131, 0.02295, 0.09375, 0.02295, 0.09375, 0.1422, 0.07441, 0.1422, 0.07441, 0.02295, 0.05507, 0.02295, 0.05507, 0.1422, 0.05507, 0.1422, 0.05507, 0.02295, 0.03573, 0.02295, 0.03573, 0.1422, 0.2098, 0.02295, 0.1904, 0.02295, 0.1904, 0.1422, 0.2098, 0.1422, 0.1518, 0.1422, 0.1518, 0.02295, 0.1324, 0.02295, 0.1324, 0.1422, 0.01639, 0.02295, 0.01639, 0.1422, 0.03573, 0.1422, 0.03573, 0.02295, 0.2098, 0.1422, 0.2098, 0.02295, 0.1904, 0.02295, 0.1904, 0.1422, 0.1518, 0.02295, 0.1324, 0.02295, 0.1324, 0.1422, 0.1518, 0.1422, 0.09375, 0.1422, 0.09375, 0.02295, 0.07441, 0.02295, 0.07441, 0.1422, 0.1324, 0.1422, 0.1324, 0.02295, 0.1131, 0.02295, 0.1131, 0.1422, 0.05507, 0.1422, 0.05507, 0.02295, 0.03573, 0.02295, 0.03573, 0.1422, 0.1131, 0.1422, 0.1131, 0.02295, 0.09375, 0.02295, 0.09375, 0.1422, 0.07441, 0.1422, 0.07441, 0.02295, 0.05507, 0.02295, 0.05507, 0.1422, 0.1904, 0.02295, 0.1711, 0.02295, 0.1711, 0.1422, 0.1904, 0.1422, 0.1711, 0.02295, 0.1711, 0.1422, 0.1904, 0.1422, 0.1904, 0.02295, 0.1324, 0.1422, 0.1324, 0.02295, 0.1131, 0.02295, 0.1131, 0.1422, 0.2291, 0.1422, 0.2291, 0.02295, 0.2098, 0.02295, 0.2098, 0.1422, 0.2485, 0.02295, 0.2291, 0.02295, 0.2291, 0.1422, 0.2485, 0.1422, 0.1518, 0.02295, 0.1518, 0.1422, 0.1711, 0.1422, 0.1711, 0.02295, 0.2485, 0.1422, 0.2291, 0.1422, 0.2291, 0.2615, 0.2485, 0.2615, 0.2291, 0.1422, 0.2098, 0.1422, 0.2098, 0.2615, 0.2291, 0.2615, 0.01639, 0.1422, 0.01639, 0.2615, 0.03573, 0.2615, 0.03573, 0.1422, 0.09375, 0.2615, 0.09375, 0.1422, 0.07441, 0.1422, 0.07441, 0.2615, 0.1711, 0.1422, 0.1518, 0.1422, 0.1518, 0.2615, 0.1711, 0.2615, 0.1131, 0.2615, 0.1131, 0.1422, 0.09375, 0.1422, 0.09375, 0.2615, 0.07441, 0.2615, 0.07441, 0.1422, 0.05507, 0.1422, 0.05507, 0.2615, 0.05507, 0.2615, 0.05507, 0.1422, 0.03573, 0.1422, 0.03573, 0.2615, 0.2098, 0.1422, 0.1904, 0.1422, 0.1904, 0.2615, 0.2098, 0.2615, 0.1518, 0.2615, 0.1518, 0.1422, 0.1324, 0.1422, 0.1324, 0.2615, 0.01639, 0.1422, 0.01639, 0.2615, 0.03573, 0.2615, 0.03573, 0.1422, 0.2098, 0.2615, 0.2098, 0.1422, 0.1904, 0.1422, 0.1904, 0.2615, 0.1518, 0.1422, 0.1324, 0.1422, 0.1324, 0.2615, 0.1518, 0.2615, 0.09375, 0.2615, 0.09375, 0.1422, 0.07441, 0.1422, 0.07441, 0.2615, 0.1324, 0.2615, 0.1324, 0.1422, 0.1131, 0.1422, 0.1131, 0.2615, 0.05507, 0.2615, 0.05507, 0.1422, 0.03573, 0.1422, 0.03573, 0.2615, 0.1131, 0.2615, 0.1131, 0.1422, 0.09375, 0.1422, 0.09375, 0.2615, 0.07441, 0.2615, 0.07441, 0.1422, 0.05507, 0.1422, 0.05507, 0.2615, 0.1904, 0.1422, 0.1711, 0.1422, 0.1711, 0.2615, 0.1904, 0.2615, 0.1711, 0.1422, 0.1711, 0.2615, 0.1904, 0.2615, 0.1904, 0.1422, 0.1324, 0.2615, 0.1324, 0.1422, 0.1131, 0.1422, 0.1131, 0.2615, 0.2291, 0.2615, 0.2291, 0.1422, 0.2098, 0.1422, 0.2098, 0.2615, 0.2485, 0.1422, 0.2291, 0.1422, 0.2291, 0.2615, 0.2485, 0.2615, 0.1518, 0.1422, 0.1518, 0.2615, 0.1711, 0.2615, 0.1711, 0.1422, 0.2485, 0.2615, 0.2291, 0.2615, 0.2291, 0.3807, 0.2485, 0.3807, 0.2291, 0.2615, 0.2098, 0.2615, 0.2098, 0.3807, 0.2291, 0.3807, 0.01639, 0.2615, 0.01639, 0.3807, 0.03573, 0.3807, 0.03573, 0.2615, 0.09375, 0.3807, 0.09375, 0.2615, 0.07441, 0.2615, 0.07441, 0.3807, 0.1711, 0.2615, 0.1518, 0.2615, 0.1518, 0.3807, 0.1711, 0.3807, 0.1131, 0.3807, 0.1131, 0.2615, 0.09375, 0.2615, 0.09375, 0.3807, 0.07441, 0.3807, 0.07441, 0.2615, 0.05507, 0.2615, 0.05507, 0.3807, 0.05507, 0.3807, 0.05507, 0.2615, 0.03573, 0.2615, 0.03573, 0.3807, 0.2098, 0.2615, 0.1904, 0.2615, 0.1904, 0.3807, 0.2098, 0.3807, 0.1518, 0.3807, 0.1518, 0.2615, 0.1324, 0.2615, 0.1324, 0.3807, 0.01639, 0.2615, 0.01639, 0.3807, 0.03573, 0.3807, 0.03573, 0.2615, 0.2098, 0.3807, 0.2098, 0.2615, 0.1904, 0.2615, 0.1904, 0.3807, 0.1518, 0.2615, 0.1324, 0.2615, 0.1324, 0.3807, 0.1518, 0.3807, 0.09375, 0.3807, 0.09375, 0.2615, 0.07441, 0.2615, 0.07441, 0.3807, 0.1324, 0.3807, 0.1324, 0.2615, 0.1131, 0.2615, 0.1131, 0.3807, 0.05507, 0.3807, 0.05507, 0.2615, 0.03573, 0.2615, 0.03573, 0.3807, 0.1131, 0.3807, 0.1131, 0.2615, 0.09375, 0.2615, 0.09375, 0.3807, 0.07441, 0.3807, 0.07441, 0.2615, 0.05507, 0.2615, 0.05507, 0.3807, 0.1904, 0.2615, 0.1711, 0.2615, 0.1711, 0.3807, 0.1904, 0.3807, 0.1711, 0.2615, 0.1711, 0.3807, 0.1904, 0.3807, 0.1904, 0.2615, 0.1324, 0.3807, 0.1324, 0.2615, 0.1131, 0.2615, 0.1131, 0.3807, 0.2291, 0.3807, 0.2291, 0.2615, 0.2098, 0.2615, 0.2098, 0.3807, 0.2485, 0.2615, 0.2291, 0.2615, 0.2291, 0.3807, 0.2485, 0.3807, 0.1518, 0.2615, 0.1518, 0.3807, 0.1711, 0.3807, 0.1711, 0.2615, 0.2485, 0.3807, 0.2291, 0.3807, 0.2291, 0.5, 0.2485, 0.5, 0.2291, 0.3807, 0.2098, 0.3807, 0.2098, 0.5, 0.2291, 0.5, 0.01639, 0.3807, 0.01639, 0.5, 0.03573, 0.5, 0.03573, 0.3807, 0.09375, 0.5, 0.09375, 0.3807, 0.07441, 0.3807, 0.07441, 0.5, 0.1711, 0.3807, 0.1518, 0.3807, 0.1518, 0.5, 0.1711, 0.5, 0.1131, 0.5, 0.1131, 0.3807, 0.09375, 0.3807, 0.09375, 0.5, 0.07441, 0.5, 0.07441, 0.3807, 0.05507, 0.3807, 0.05507, 0.5, 0.05507, 0.5, 0.05507, 0.3807, 0.03573, 0.3807, 0.03573, 0.5, 0.2098, 0.3807, 0.1904, 0.3807, 0.1904, 0.5, 0.2098, 0.5, 0.1518, 0.5, 0.1518, 0.3807, 0.1324, 0.3807, 0.1324, 0.5, 0.01639, 0.3807, 0.01639, 0.5, 0.03573, 0.5, 0.03573, 0.3807, 0.2098, 0.5, 0.2098, 0.3807, 0.1904, 0.3807, 0.1904, 0.5, 0.1518, 0.3807, 0.1324, 0.3807, 0.1324, 0.5, 0.1518, 0.5, 0.09375, 0.5, 0.09375, 0.3807, 0.07441, 0.3807, 0.07441, 0.5, 0.1324, 0.5, 0.1324, 0.3807, 0.1131, 0.3807, 0.1131, 0.5, 0.05507, 0.5, 0.05507, 0.3807, 0.03573, 0.3807, 0.03573, 0.5, 0.1131, 0.5, 0.1131, 0.3807, 0.09375, 0.3807, 0.09375, 0.5, 0.07441, 0.5, 0.07441, 0.3807, 0.05507, 0.3807, 0.05507, 0.5, 0.1904, 0.3807, 0.1711, 0.3807, 0.1711, 0.5, 0.1904, 0.5, 0.1711, 0.3807, 0.1711, 0.5, 0.1904, 0.5, 0.1904, 0.3807, 0.1324, 0.5, 0.1324, 0.3807, 0.1131, 0.3807, 0.1131, 0.5, 0.2291, 0.5, 0.2291, 0.3807, 0.2098, 0.3807, 0.2098, 0.5, 0.2485, 0.3807, 0.2291, 0.3807, 0.2291, 0.5, 0.2485, 0.5, 0.1518, 0.3807, 0.1518, 0.5, 0.1711, 0.5, 0.1711, 0.3807, 0.2485, 0.5, 0.2291, 0.5, 0.2291, 0.6193, 0.2485, 0.6193, 0.2291, 0.5, 0.2098, 0.5, 0.2098, 0.6193, 0.2291, 0.6193, 0.01639, 0.5, 0.01639, 0.6193, 0.03573, 0.6193, 0.03573, 0.5, 0.09375, 0.6193, 0.09375, 0.5, 0.07441, 0.5, 0.07441, 0.6193, 0.1711, 0.5, 0.1518, 0.5, 0.1518, 0.6193, 0.1711, 0.6193, 0.1131, 0.6193, 0.1131, 0.5, 0.09375, 0.5, 0.09375, 0.6193, 0.07441, 0.6193, 0.07441, 0.5, 0.05507, 0.5, 0.05507, 0.6193, 0.05507, 0.6193, 0.05507, 0.5, 0.03573, 0.5, 0.03573, 0.6193, 0.2098, 0.5, 0.1904, 0.5, 0.1904, 0.6193, 0.2098, 0.6193, 0.1518, 0.6193, 0.1518, 0.5, 0.1324, 0.5, 0.1324, 0.6193, 0.01639, 0.5, 0.01639, 0.6193, 0.03573, 0.6193, 0.03573, 0.5, 0.2098, 0.6193, 0.2098, 0.5, 0.1904, 0.5, 0.1904, 0.6193, 0.1518, 0.5, 0.1324, 0.5, 0.1324, 0.6193, 0.1518, 0.6193, 0.09375, 0.6193, 0.09375, 0.5, 0.07441, 0.5, 0.07441, 0.6193, 0.1324, 0.6193, 0.1324, 0.5, 0.1131, 0.5, 0.1131, 0.6193, 0.05507, 0.6193, 0.05507, 0.5, 0.03573, 0.5, 0.03573, 0.6193, 0.1131, 0.6193, 0.1131, 0.5, 0.09375, 0.5, 0.09375, 0.6193, 0.07441, 0.6193, 0.07441, 0.5, 0.05507, 0.5, 0.05507, 0.6193, 0.1904, 0.5, 0.1711, 0.5, 0.1711, 0.6193, 0.1904, 0.6193, 0.1711, 0.5, 0.1711, 0.6193, 0.1904, 0.6193, 0.1904, 0.5, 0.1324, 0.6193, 0.1324, 0.5, 0.1131, 0.5, 0.1131, 0.6193, 0.2291, 0.6193, 0.2291, 0.5, 0.2098, 0.5, 0.2098, 0.6193, 0.2485, 0.5, 0.2291, 0.5, 0.2291, 0.6193, 0.2485, 0.6193, 0.1518, 0.5, 0.1518, 0.6193, 0.1711, 0.6193, 0.1711, 0.5, 0.2485, 0.6193, 0.2291, 0.6193, 0.2291, 0.7385, 0.2485, 0.7385, 0.2291, 0.6193, 0.2098, 0.6193, 0.2098, 0.7385, 0.2291, 0.7385, 0.01639, 0.6193, 0.01639, 0.7385, 0.03573, 0.7385, 0.03573, 0.6193, 0.09375, 0.7385, 0.09375, 0.6193, 0.07441, 0.6193, 0.07441, 0.7385, 0.1711, 0.6193, 0.1518, 0.6193, 0.1518, 0.7385, 0.1711, 0.7385, 0.1131, 0.7385, 0.1131, 0.6193, 0.09375, 0.6193, 0.09375, 0.7385, 0.07441, 0.7385, 0.07441, 0.6193, 0.05507, 0.6193, 0.05507, 0.7385, 0.05507, 0.7385, 0.05507, 0.6193, 0.03573, 0.6193, 0.03573, 0.7385, 0.2098, 0.6193, 0.1904, 0.6193, 0.1904, 0.7385, 0.2098, 0.7385, 0.1518, 0.7385, 0.1518, 0.6193, 0.1324, 0.6193, 0.1324, 0.7385, 0.01639, 0.6193, 0.01639, 0.7385, 0.03573, 0.7385, 0.03573, 0.6193, 0.2098, 0.7385, 0.2098, 0.6193, 0.1904, 0.6193, 0.1904, 0.7385, 0.1518, 0.6193, 0.1324, 0.6193, 0.1324, 0.7385, 0.1518, 0.7385, 0.09375, 0.7385, 0.09375, 0.6193, 0.07441, 0.6193, 0.07441, 0.7385, 0.1324, 0.7385, 0.1324, 0.6193, 0.1131, 0.6193, 0.1131, 0.7385, 0.05507, 0.7385, 0.05507, 0.6193, 0.03573, 0.6193, 0.03573, 0.7385, 0.1131, 0.7385, 0.1131, 0.6193, 0.09375, 0.6193, 0.09375, 0.7385, 0.07441, 0.7385, 0.07441, 0.6193, 0.05507, 0.6193, 0.05507, 0.7385, 0.1904, 0.6193, 0.1711, 0.6193, 0.1711, 0.7385, 0.1904, 0.7385, 0.1711, 0.6193, 0.1711, 0.7385, 0.1904, 0.7385, 0.1904, 0.6193, 0.1324, 0.7385, 0.1324, 0.6193, 0.1131, 0.6193, 0.1131, 0.7385, 0.2291, 0.7385, 0.2291, 0.6193, 0.2098, 0.6193, 0.2098, 0.7385, 0.2485, 0.6193, 0.2291, 0.6193, 0.2291, 0.7385, 0.2485, 0.7385, 0.1518, 0.6193, 0.1518, 0.7385, 0.1711, 0.7385, 0.1711, 0.6193, 0.2485, 0.7385, 0.2291, 0.7385, 0.2291, 0.8578, 0.2485, 0.8578, 0.2291, 0.7385, 0.2098, 0.7385, 0.2098, 0.8578, 0.2291, 0.8578, 0.01639, 0.7385, 0.01639, 0.8578, 0.03573, 0.8578, 0.03573, 0.7385, 0.09375, 0.8578, 0.09375, 0.7385, 0.07441, 0.7385, 0.07441, 0.8578, 0.1711, 0.7385, 0.1518, 0.7385, 0.1518, 0.8578, 0.1711, 0.8578, 0.1131, 0.8578, 0.1131, 0.7385, 0.09375, 0.7385, 0.09375, 0.8578, 0.07441, 0.8578, 0.07441, 0.7385, 0.05507, 0.7385, 0.05507, 0.8578, 0.05507, 0.8578, 0.05507, 0.7385, 0.03573, 0.7385, 0.03573, 0.8578, 0.2098, 0.7385, 0.1904, 0.7385, 0.1904, 0.8578, 0.2098, 0.8578, 0.1518, 0.8578, 0.1518, 0.7385, 0.1324, 0.7385, 0.1324, 0.8578, 0.01639, 0.7385, 0.01639, 0.8578, 0.03573, 0.8578, 0.03573, 0.7385, 0.2098, 0.8578, 0.2098, 0.7385, 0.1904, 0.7385, 0.1904, 0.8578, 0.1518, 0.7385, 0.1324, 0.7385, 0.1324, 0.8578, 0.1518, 0.8578, 0.09375, 0.8578, 0.09375, 0.7385, 0.07441, 0.7385, 0.07441, 0.8578, 0.1324, 0.8578, 0.1324, 0.7385, 0.1131, 0.7385, 0.1131, 0.8578, 0.05507, 0.8578, 0.05507, 0.7385, 0.03573, 0.7385, 0.03573, 0.8578, 0.1131, 0.8578, 0.1131, 0.7385, 0.09375, 0.7385, 0.09375, 0.8578, 0.07441, 0.8578, 0.07441, 0.7385, 0.05507, 0.7385, 0.05507, 0.8578, 0.1904, 0.7385, 0.1711, 0.7385, 0.1711, 0.8578, 0.1904, 0.8578, 0.1711, 0.7385, 0.1711, 0.8578, 0.1904, 0.8578, 0.1904, 0.7385, 0.1324, 0.8578, 0.1324, 0.7385, 0.1131, 0.7385, 0.1131, 0.8578, 0.2291, 0.8578, 0.2291, 0.7385, 0.2098, 0.7385, 0.2098, 0.8578, 0.2485, 0.7385, 0.2291, 0.7385, 0.2291, 0.8578, 0.2485, 0.8578, 0.1518, 0.7385, 0.1518, 0.8578, 0.1711, 0.8578, 0.1711, 0.7385, 0.2485, 0.8578, 0.2291, 0.8578, 0.2291, 0.977, 0.2485, 0.977, 0.2291, 0.8578, 0.2098, 0.8578, 0.2098, 0.977, 0.2291, 0.977, 0.01639, 0.8578, 0.01639, 0.977, 0.03573, 0.977, 0.03573, 0.8578, 0.09375, 0.977, 0.09375, 0.8578, 0.07441, 0.8578, 0.07441, 0.977, 0.1711, 0.8578, 0.1518, 0.8578, 0.1518, 0.977, 0.1711, 0.977, 0.1131, 0.977, 0.1131, 0.8578, 0.09375, 0.8578, 0.09375, 0.977, 0.07441, 0.977, 0.07441, 0.8578, 0.05507, 0.8578, 0.05507, 0.977, 0.05507, 0.977, 0.05507, 0.8578, 0.03573, 0.8578, 0.03573, 0.977, 0.2098, 0.8578, 0.1904, 0.8578, 0.1904, 0.977, 0.2098, 0.977, 0.1518, 0.977, 0.1518, 0.8578, 0.1324, 0.8578, 0.1324, 0.977, 0.01639, 0.8578, 0.01639, 0.977, 0.03573, 0.977, 0.03573, 0.8578, 0.2098, 0.977, 0.2098, 0.8578, 0.1904, 0.8578, 0.1904, 0.977, 0.1518, 0.8578, 0.1324, 0.8578, 0.1324, 0.977, 0.1518, 0.977, 0.09375, 0.977, 0.09375, 0.8578, 0.07441, 0.8578, 0.07441, 0.977, 0.1324, 0.977, 0.1324, 0.8578, 0.1131, 0.8578, 0.1131, 0.977, 0.05507, 0.977, 0.05507, 0.8578, 0.03573, 0.8578, 0.03573, 0.977, 0.1131, 0.977, 0.1131, 0.8578, 0.09375, 0.8578, 0.09375, 0.977, 0.07441, 0.977, 0.07441, 0.8578, 0.05507, 0.8578, 0.05507, 0.977, 0.1904, 0.8578, 0.1711, 0.8578, 0.1711, 0.977, 0.1904, 0.977, 0.1711, 0.8578, 0.1711, 0.977, 0.1904, 0.977, 0.1904, 0.8578, 0.1324, 0.977, 0.1324, 0.8578, 0.1131, 0.8578, 0.1131, 0.977, 0.2291, 0.977, 0.2291, 0.8578, 0.2098, 0.8578, 0.2098, 0.977, 0.2485, 0.8578, 0.2291, 0.8578, 0.2291, 0.977, 0.2485, 0.977, 0.1518, 0.8578, 0.1518, 0.977, 0.1711, 0.977, 0.1711, 0.8578, 0.5063, 0.02295, 0.4869, 0.02295, 0.4869, 0.1422, 0.5063, 0.1422, 0.4869, 0.02295, 0.4676, 0.02295, 0.4676, 0.1422, 0.4869, 0.1422, 0.2742, 0.02295, 0.2742, 0.1422, 0.2935, 0.1422, 0.2935, 0.02295, 0.3516, 0.1422, 0.3516, 0.02295, 0.3322, 0.02295, 0.3322, 0.1422, 0.4289, 0.02295, 0.4096, 0.02295, 0.4096, 0.1422, 0.4289, 0.1422, 0.3709, 0.1422, 0.3709, 0.02295, 0.3516, 0.02295, 0.3516, 0.1422, 0.3322, 0.1422, 0.3322, 0.02295, 0.3129, 0.02295, 0.3129, 0.1422, 0.3129, 0.1422, 0.3129, 0.02295, 0.2935, 0.02295, 0.2935, 0.1422, 0.4676, 0.02295, 0.4483, 0.02295, 0.4483, 0.1422, 0.4676, 0.1422, 0.4096, 0.1422, 0.4096, 0.02295, 0.3902, 0.02295, 0.3902, 0.1422, 0.2742, 0.02295, 0.2742, 0.1422, 0.2935, 0.1422, 0.2935, 0.02295, 0.4676, 0.1422, 0.4676, 0.02295, 0.4483, 0.02295, 0.4483, 0.1422, 0.4096, 0.02295, 0.3902, 0.02295, 0.3902, 0.1422, 0.4096, 0.1422, 0.3516, 0.1422, 0.3516, 0.02295, 0.3322, 0.02295, 0.3322, 0.1422, 0.3902, 0.1422, 0.3902, 0.02295, 0.3709, 0.02295, 0.3709, 0.1422, 0.3129, 0.1422, 0.3129, 0.02295, 0.2935, 0.02295, 0.2935, 0.1422, 0.3709, 0.1422, 0.3709, 0.02295, 0.3516, 0.02295, 0.3516, 0.1422, 0.3322, 0.1422, 0.3322, 0.02295, 0.3129, 0.02295, 0.3129, 0.1422, 0.4483, 0.02295, 0.4289, 0.02295, 0.4289, 0.1422, 0.4483, 0.1422, 0.4289, 0.02295, 0.4289, 0.1422, 0.4483, 0.1422, 0.4483, 0.02295, 0.3902, 0.1422, 0.3902, 0.02295, 0.3709, 0.02295, 0.3709, 0.1422, 0.4869, 0.1422, 0.4869, 0.02295, 0.4676, 0.02295, 0.4676, 0.1422, 0.5063, 0.02295, 0.4869, 0.02295, 0.4869, 0.1422, 0.5063, 0.1422, 0.4096, 0.02295, 0.4096, 0.1422, 0.4289, 0.1422, 0.4289, 0.02295, 0.5063, 0.1422, 0.4869, 0.1422, 0.4869, 0.2615, 0.5063, 0.2615, 0.4869, 0.1422, 0.4676, 0.1422, 0.4676, 0.2615, 0.4869, 0.2615, 0.2742, 0.1422, 0.2742, 0.2615, 0.2935, 0.2615, 0.2935, 0.1422, 0.3516, 0.2615, 0.3516, 0.1422, 0.3322, 0.1422, 0.3322, 0.2615, 0.4289, 0.1422, 0.4096, 0.1422, 0.4096, 0.2615, 0.4289, 0.2615, 0.3709, 0.2615, 0.3709, 0.1422, 0.3516, 0.1422, 0.3516, 0.2615, 0.3322, 0.2615, 0.3322, 0.1422, 0.3129, 0.1422, 0.3129, 0.2615, 0.3129, 0.2615, 0.3129, 0.1422, 0.2935, 0.1422, 0.2935, 0.2615, 0.4676, 0.1422, 0.4483, 0.1422, 0.4483, 0.2615, 0.4676, 0.2615, 0.4096, 0.2615, 0.4096, 0.1422, 0.3902, 0.1422, 0.3902, 0.2615, 0.2742, 0.1422, 0.2742, 0.2615, 0.2935, 0.2615, 0.2935, 0.1422, 0.4676, 0.2615, 0.4676, 0.1422, 0.4483, 0.1422, 0.4483, 0.2615, 0.4096, 0.1422, 0.3902, 0.1422, 0.3902, 0.2615, 0.4096, 0.2615, 0.3516, 0.2615, 0.3516, 0.1422, 0.3322, 0.1422, 0.3322, 0.2615, 0.3902, 0.2615, 0.3902, 0.1422, 0.3709, 0.1422, 0.3709, 0.2615, 0.3129, 0.2615, 0.3129, 0.1422, 0.2935, 0.1422, 0.2935, 0.2615, 0.3709, 0.2615, 0.3709, 0.1422, 0.3516, 0.1422, 0.3516, 0.2615, 0.3322, 0.2615, 0.3322, 0.1422, 0.3129, 0.1422, 0.3129, 0.2615, 0.4483, 0.1422, 0.4289, 0.1422, 0.4289, 0.2615, 0.4483, 0.2615, 0.4289, 0.1422, 0.4289, 0.2615, 0.4483, 0.2615, 0.4483, 0.1422, 0.3902, 0.2615, 0.3902, 0.1422, 0.3709, 0.1422, 0.3709, 0.2615, 0.4869, 0.2615, 0.4869, 0.1422, 0.4676, 0.1422, 0.4676, 0.2615, 0.5063, 0.1422, 0.4869, 0.1422, 0.4869, 0.2615, 0.5063, 0.2615, 0.4096, 0.1422, 0.4096, 0.2615, 0.4289, 0.2615, 0.4289, 0.1422, 0.5063, 0.2615, 0.4869, 0.2615, 0.4869, 0.3807, 0.5063, 0.3807, 0.4869, 0.2615, 0.4676, 0.2615, 0.4676, 0.3807, 0.4869, 0.3807, 0.2742, 0.2615, 0.2742, 0.3807, 0.2935, 0.3807, 0.2935, 0.2615, 0.3516, 0.3807, 0.3516, 0.2615, 0.3322, 0.2615, 0.3322, 0.3807, 0.4289, 0.2615, 0.4096, 0.2615, 0.4096, 0.3807, 0.4289, 0.3807, 0.3709, 0.3807, 0.3709, 0.2615, 0.3516, 0.2615, 0.3516, 0.3807, 0.3322, 0.3807, 0.3322, 0.2615, 0.3129, 0.2615, 0.3129, 0.3807, 0.3129, 0.3807, 0.3129, 0.2615, 0.2935, 0.2615, 0.2935, 0.3807, 0.4676, 0.2615, 0.4483, 0.2615, 0.4483, 0.3807, 0.4676, 0.3807, 0.4096, 0.3807, 0.4096, 0.2615, 0.3902, 0.2615, 0.3902, 0.3807, 0.2742, 0.2615, 0.2742, 0.3807, 0.2935, 0.3807, 0.2935, 0.2615, 0.4676, 0.3807, 0.4676, 0.2615, 0.4483, 0.2615, 0.4483, 0.3807, 0.4096, 0.2615, 0.3902, 0.2615, 0.3902, 0.3807, 0.4096, 0.3807, 0.3516, 0.3807, 0.3516, 0.2615, 0.3322, 0.2615, 0.3322, 0.3807, 0.3902, 0.3807, 0.3902, 0.2615, 0.3709, 0.2615, 0.3709, 0.3807, 0.3129, 0.3807, 0.3129, 0.2615, 0.2935, 0.2615, 0.2935, 0.3807, 0.3709, 0.3807, 0.3709, 0.2615, 0.3516, 0.2615, 0.3516, 0.3807, 0.3322, 0.3807, 0.3322, 0.2615, 0.3129, 0.2615, 0.3129, 0.3807, 0.4483, 0.2615, 0.4289, 0.2615, 0.4289, 0.3807, 0.4483, 0.3807, 0.4289, 0.2615, 0.4289, 0.3807, 0.4483, 0.3807, 0.4483, 0.2615, 0.3902, 0.3807, 0.3902, 0.2615, 0.3709, 0.2615, 0.3709, 0.3807, 0.4869, 0.3807, 0.4869, 0.2615, 0.4676, 0.2615, 0.4676, 0.3807, 0.5063, 0.2615, 0.4869, 0.2615, 0.4869, 0.3807, 0.5063, 0.3807, 0.4096, 0.2615, 0.4096, 0.3807, 0.4289, 0.3807, 0.4289, 0.2615, 0.5063, 0.3807, 0.4869, 0.3807, 0.4869, 0.5, 0.5063, 0.5, 0.4869, 0.3807, 0.4676, 0.3807, 0.4676, 0.5, 0.4869, 0.5, 0.2742, 0.3807, 0.2742, 0.5, 0.2935, 0.5, 0.2935, 0.3807, 0.3516, 0.5, 0.3516, 0.3807, 0.3322, 0.3807, 0.3322, 0.5, 0.4289, 0.3807, 0.4096, 0.3807, 0.4096, 0.5, 0.4289, 0.5, 0.3709, 0.5, 0.3709, 0.3807, 0.3516, 0.3807, 0.3516, 0.5, 0.3322, 0.5, 0.3322, 0.3807, 0.3129, 0.3807, 0.3129, 0.5, 0.3129, 0.5, 0.3129, 0.3807, 0.2935, 0.3807, 0.2935, 0.5, 0.4676, 0.3807, 0.4483, 0.3807, 0.4483, 0.5, 0.4676, 0.5, 0.4096, 0.5, 0.4096, 0.3807, 0.3902, 0.3807, 0.3902, 0.5, 0.2742, 0.3807, 0.2742, 0.5, 0.2935, 0.5, 0.2935, 0.3807, 0.4676, 0.5, 0.4676, 0.3807, 0.4483, 0.3807, 0.4483, 0.5, 0.4096, 0.3807, 0.3902, 0.3807, 0.3902, 0.5, 0.4096, 0.5, 0.3516, 0.5, 0.3516, 0.3807, 0.3322, 0.3807, 0.3322, 0.5, 0.3902, 0.5, 0.3902, 0.3807, 0.3709, 0.3807, 0.3709, 0.5, 0.3129, 0.5, 0.3129, 0.3807, 0.2935, 0.3807, 0.2935, 0.5, 0.3709, 0.5, 0.3709, 0.3807, 0.3516, 0.3807, 0.3516, 0.5, 0.3322, 0.5, 0.3322, 0.3807, 0.3129, 0.3807, 0.3129, 0.5, 0.4483, 0.3807, 0.4289, 0.3807, 0.4289, 0.5, 0.4483, 0.5, 0.4289, 0.3807, 0.4289, 0.5, 0.4483, 0.5, 0.4483, 0.3807, 0.3902, 0.5, 0.3902, 0.3807, 0.3709, 0.3807, 0.3709, 0.5, 0.4869, 0.5, 0.4869, 0.3807, 0.4676, 0.3807, 0.4676, 0.5, 0.5063, 0.3807, 0.4869, 0.3807, 0.4869, 0.5, 0.5063, 0.5, 0.4096, 0.3807, 0.4096, 0.5, 0.4289, 0.5, 0.4289, 0.3807, 0.5063, 0.5, 0.4869, 0.5, 0.4869, 0.6193, 0.5063, 0.6193, 0.4869, 0.5, 0.4676, 0.5, 0.4676, 0.6193, 0.4869, 0.6193, 0.2742, 0.5, 0.2742, 0.6193, 0.2935, 0.6193, 0.2935, 0.5, 0.3516, 0.6193, 0.3516, 0.5, 0.3322, 0.5, 0.3322, 0.6193, 0.4289, 0.5, 0.4096, 0.5, 0.4096, 0.6193, 0.4289, 0.6193, 0.3709, 0.6193, 0.3709, 0.5, 0.3516, 0.5, 0.3516, 0.6193, 0.3322, 0.6193, 0.3322, 0.5, 0.3129, 0.5, 0.3129, 0.6193, 0.3129, 0.6193, 0.3129, 0.5, 0.2935, 0.5, 0.2935, 0.6193, 0.4676, 0.5, 0.4483, 0.5, 0.4483, 0.6193, 0.4676, 0.6193, 0.4096, 0.6193, 0.4096, 0.5, 0.3902, 0.5, 0.3902, 0.6193, 0.2742, 0.5, 0.2742, 0.6193, 0.2935, 0.6193, 0.2935, 0.5, 0.4676, 0.6193, 0.4676, 0.5, 0.4483, 0.5, 0.4483, 0.6193, 0.4096, 0.5, 0.3902, 0.5, 0.3902, 0.6193, 0.4096, 0.6193, 0.3516, 0.6193, 0.3516, 0.5, 0.3322, 0.5, 0.3322, 0.6193, 0.3902, 0.6193, 0.3902, 0.5, 0.3709, 0.5, 0.3709, 0.6193, 0.3129, 0.6193, 0.3129, 0.5, 0.2935, 0.5, 0.2935, 0.6193, 0.3709, 0.6193, 0.3709, 0.5, 0.3516, 0.5, 0.3516, 0.6193, 0.3322, 0.6193, 0.3322, 0.5, 0.3129, 0.5, 0.3129, 0.6193, 0.4483, 0.5, 0.4289, 0.5, 0.4289, 0.6193, 0.4483, 0.6193, 0.4289, 0.5, 0.4289, 0.6193, 0.4483, 0.6193, 0.4483, 0.5, 0.3902, 0.6193, 0.3902, 0.5, 0.3709, 0.5, 0.3709, 0.6193, 0.4869, 0.6193, 0.4869, 0.5, 0.4676, 0.5, 0.4676, 0.6193, 0.5063, 0.5, 0.4869, 0.5, 0.4869, 0.6193, 0.5063, 0.6193, 0.4096, 0.5, 0.4096, 0.6193, 0.4289, 0.6193, 0.4289, 0.5, 0.5063, 0.6193, 0.4869, 0.6193, 0.4869, 0.7385, 0.5063, 0.7385, 0.4869, 0.6193, 0.4676, 0.6193, 0.4676, 0.7385, 0.4869, 0.7385, 0.2742, 0.6193, 0.2742, 0.7385, 0.2935, 0.7385, 0.2935, 0.6193, 0.3516, 0.7385, 0.3516, 0.6193, 0.3322, 0.6193, 0.3322, 0.7385, 0.4289, 0.6193, 0.4096, 0.6193, 0.4096, 0.7385, 0.4289, 0.7385, 0.3709, 0.7385, 0.3709, 0.6193, 0.3516, 0.6193, 0.3516, 0.7385, 0.3322, 0.7385, 0.3322, 0.6193, 0.3129, 0.6193, 0.3129, 0.7385, 0.3129, 0.7385, 0.3129, 0.6193, 0.2935, 0.6193, 0.2935, 0.7385, 0.4676, 0.6193, 0.4483, 0.6193, 0.4483, 0.7385, 0.4676, 0.7385, 0.4096, 0.7385, 0.4096, 0.6193, 0.3902, 0.6193, 0.3902, 0.7385, 0.2742, 0.6193, 0.2742, 0.7385, 0.2935, 0.7385, 0.2935, 0.6193, 0.4676, 0.7385, 0.4676, 0.6193, 0.4483, 0.6193, 0.4483, 0.7385, 0.4096, 0.6193, 0.3902, 0.6193, 0.3902, 0.7385, 0.4096, 0.7385, 0.3516, 0.7385, 0.3516, 0.6193, 0.3322, 0.6193, 0.3322, 0.7385, 0.3902, 0.7385, 0.3902, 0.6193, 0.3709, 0.6193, 0.3709, 0.7385, 0.3129, 0.7385, 0.3129, 0.6193, 0.2935, 0.6193, 0.2935, 0.7385, 0.3709, 0.7385, 0.3709, 0.6193, 0.3516, 0.6193, 0.3516, 0.7385, 0.3322, 0.7385, 0.3322, 0.6193, 0.3129, 0.6193, 0.3129, 0.7385, 0.4483, 0.6193, 0.4289, 0.6193, 0.4289, 0.7385, 0.4483, 0.7385, 0.4289, 0.6193, 0.4289, 0.7385, 0.4483, 0.7385, 0.4483, 0.6193, 0.3902, 0.7385, 0.3902, 0.6193, 0.3709, 0.6193, 0.3709, 0.7385, 0.4869, 0.7385, 0.4869, 0.6193, 0.4676, 0.6193, 0.4676, 0.7385, 0.5063, 0.6193, 0.4869, 0.6193, 0.4869, 0.7385, 0.5063, 0.7385, 0.4096, 0.6193, 0.4096, 0.7385, 0.4289, 0.7385, 0.4289, 0.6193])
me_internal.materials.append(mat_tt_checker_512x512_uv_grid)
me_internal.use_remesh_fix_poles = True
me_internal.use_remesh_preserve_attributes = False
me_internal.use_mirror_vertex_groups = False
me_internal.update()
me_convexhull_001 = bpy.data.meshes.new('ConvexHull.001')
me_convexhull_001.from_pydata([(0.6438, -2.403, 17.49), (-2.403, -0.6438, 17.49), (-1.244, -2.154, 17.49), (-8.701e-07, -2.487, 17.49), (-0.6438, -2.403, -15.3), (-0.6438, -2.403, 17.49), (-1.244, -2.154, -17.49), (-0.6438, -2.403, -17.49), (2.154, -1.244, -17.49), (2.154, -1.244, -15.3), (1.759, -1.759, -15.3), (0.6438, -2.403, -17.49), (2.487, 1.251e-06, 17.49), (2.154, -1.244, 17.49), (-1.244, -2.154, -15.3), (1.759, -1.759, 17.49), (1.244, -2.154, -15.3), (0.6438, -2.403, -15.3), (1.244, -2.154, -17.49), (-1.759, -1.759, -15.3), (2.403, -0.6438, -15.3), (2.403, 0.6438, -17.49), (-1.345e-06, -2.487, -17.49), (7.878e-08, 2.488, 17.49), (2.403, -0.6438, -17.49), (0.6438, 2.403, 17.49), (1.759, -1.759, -17.49), (1.759, 1.759, -17.49), (-8.701e-07, -2.487, -15.3), (0.6438, -2.403, -10.93), (-3.957e-07, 2.488, -17.49), (0.6438, 2.403, -17.49), (-1.759, 1.759, -17.49), (-2.487, 1.091e-06, -17.49), (-2.154, 1.244, 17.49), (-2.403, 0.6438, -17.49), (-2.403, 0.6438, 17.49), (2.487, 1.418e-07, -17.49), (-1.244, 2.154, -17.49), (-1.244, 2.154, 17.49), (-1.759, 1.759, 17.49)], [], [(0, 1, 2), (0, 2, 3), (2, 4, 5), (4, 6, 7), (8, 9, 10), (6, 11, 7), (12, 0, 13), (6, 4, 14), (4, 2, 14), (13, 0, 15), (16, 17, 18), (2, 19, 14), (20, 17, 21), (4, 7, 22), (7, 11, 22), (23, 0, 12), (9, 24, 20), (9, 8, 24), (23, 12, 25), (16, 26, 10), (3, 2, 5), (0, 3, 17), (6, 26, 11), (16, 0, 17), (17, 11, 18), (6, 27, 26), (28, 17, 29), (27, 30, 31), (17, 28, 22), (32, 6, 33), (28, 4, 22), (3, 34, 5), (35, 36, 34), (13, 9, 20), (26, 27, 37), (32, 33, 35), (27, 6, 32), (30, 32, 38), (13, 15, 9), (37, 27, 21), (34, 3, 39), (26, 37, 8), (24, 37, 20), (1, 40, 36), (26, 8, 10), (9, 15, 10), (8, 37, 24), (36, 40, 34), (27, 32, 30), (11, 26, 18), (1, 23, 40), (40, 23, 39), (38, 40, 39), (0, 23, 1), (15, 16, 10), (40, 32, 34), (11, 17, 22), (32, 40, 38), (26, 16, 18)])
me_convexhull_001.use_remesh_fix_poles = True
me_convexhull_001.use_remesh_preserve_attributes = False
me_convexhull_001.use_mirror_vertex_groups = False
me_convexhull_001.update()

# ---- objects
ob_tank_7_0 = bpy.data.objects.new('TANK-7-0', None)
ob_tank_7_0_001 = bpy.data.objects.new('TANK-7-0.001', me_tank)
ob_internal = bpy.data.objects.new('Internal', me_internal)
ob_tank_7_0_001_collider = bpy.data.objects.new('TANK-7-0.001.collider', me_convexhull_001)

# ---- transforms, parenting, visibility, modifiers, constraints
ob_tank_7_0.location = (0.0, 0.0, 0.0)
ob_tank_7_0.rotation_mode = 'QUATERNION'
ob_tank_7_0.rotation_quaternion = (1.0, 0.0, 0.0, 0.0)
ob_tank_7_0.lineart.crease_threshold = 0.0
ob_tank_7_0_001.parent = ob_tank_7_0
ob_tank_7_0_001.location = (0.0, 0.0, 0.0)
ob_tank_7_0_001.rotation_mode = 'QUATERNION'
ob_tank_7_0_001.rotation_quaternion = (1.0, 0.0, 0.0, 0.0)
ob_tank_7_0_001.lineart.crease_threshold = 0.0
_m = ob_tank_7_0_001.modifiers.new('Auto Smooth', 'NODES')
_m.node_group = ng_auto_smooth
_gi = [s.identifier for s in ng_auto_smooth.interface.items_tree if s.item_type == 'SOCKET' and s.in_out == 'INPUT']
_m[_gi[1]] = 1.309  # Angle
ob_internal.parent = ob_tank_7_0
ob_internal.location = (0.0, 0.0, 0.0)
ob_internal.rotation_mode = 'QUATERNION'
ob_internal.rotation_quaternion = (1.0, 0.0, 0.0, 0.0)
ob_internal.lineart.crease_threshold = 0.0
_m = ob_internal.modifiers.new('Auto Smooth', 'NODES')
_m.node_group = ng_auto_smooth
_gi = [s.identifier for s in ng_auto_smooth.interface.items_tree if s.item_type == 'SOCKET' and s.in_out == 'INPUT']
_m[_gi[1]] = 1.309  # Angle
ob_tank_7_0_001_collider.parent = ob_tank_7_0_001
ob_tank_7_0_001_collider.location = (0.0, 0.0, 0.0)
ob_tank_7_0_001_collider.lineart.crease_threshold = 0.0

# ---- collection membership
col_collection.objects.link(ob_tank_7_0)
col_collection.objects.link(ob_tank_7_0_001)
col_collection.objects.link(ob_internal)
col_collection.objects.link(ob_tank_7_0_001_collider)

# ---- scene / render settings (as saved in the file)
scene.frame_start = 1; scene.frame_end = 250; scene.frame_set(1)
scene.render.engine = 'BLENDER_EEVEE_NEXT'
scene.cycles.samples = 128
scene.cycles.sampling_pattern = 'TABULATED_SOBOL'
scene.cycles.use_adaptive_sampling = False
scene.cycles.use_light_tree = False
scene.view_settings.view_transform = 'Filmic'
bpy.context.view_layer.update()

# ---- added for rendering (the .blend has no active camera and no usable light): camera, sun
cam_auto = bpy.data.cameras.new('AutoCamera')
cam_auto.lens = 50.0
cam_auto.sensor_width = 36.0
cam_auto.clip_end = 1000.0
ob_auto_camera = bpy.data.objects.new('AutoCamera', cam_auto)
scene.collection.objects.link(ob_auto_camera)
ob_auto_camera.location = (33.0371, -39.6446, 26.4297)
ob_auto_camera.rotation_euler = (1.09748, -7.21219e-08, 0.694738)
scene.camera = ob_auto_camera
light_auto_sun = bpy.data.lights.new('AutoSun', 'SUN')
light_auto_sun.energy = 3.0
light_auto_sun.angle = 0.0523599
ob_auto_sun = bpy.data.objects.new('AutoSun', light_auto_sun)
scene.collection.objects.link(ob_auto_sun)
ob_auto_sun.rotation_euler = (0.872665, 0.174533, 0.523599)
bpy.context.view_layer.update()
